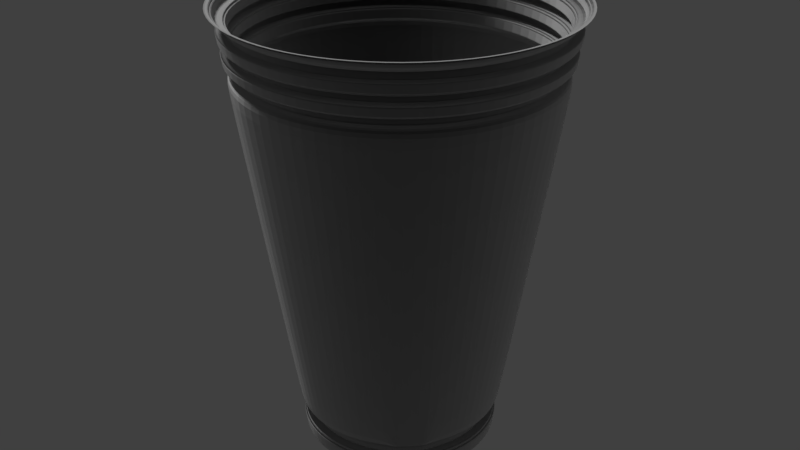 # Source: roskins.blend  (saved by Blender 2.78.0; exported with 4.5.12 LTS)
import bpy
from mathutils import Matrix  # noqa: F401  (used for matrix-valued properties, if any)

bpy.ops.wm.read_factory_settings(use_empty=True)
scene = bpy.context.scene
scene.name = 'Scene'

# ---- collections
col_collection_1 = bpy.data.collections.new('Collection 1'); scene.collection.children.link(col_collection_1)

# ---- materials (node trees are filled in below, after node groups)
mat_test = bpy.data.materials.new('Test')
mat_test.alpha_threshold = 0.0
mat_test.diffuse_color = (1.0, 1.0, 1.0, 1.0)
mat_test.roughness = 0.5

# ---- material node trees
mat_test.use_nodes = True; mat_test.node_tree.nodes.clear()
_N = mat_test.node_tree.nodes; _L = mat_test.node_tree.links
n0 = _N.new('ShaderNodeOutputMaterial'); n0.name = 'Material Output'; n0.location = (300, 300)
n1 = _N.new('ShaderNodeBsdfSheen'); n1.name = 'Velvet BSDF'; n1.location = (10, 300)
n1.distribution = 'ASHIKHMIN'
n1.inputs[1].default_value = 1.0
_L.new(n1.outputs[0], n0.inputs[0])
n0.is_active_output = True

# ---- world
world_world = bpy.data.worlds.new('World'); scene.world = world_world
world_world.color = (0.05088, 0.05088, 0.05088)
world_world.use_sun_shadow = False
world_world.sun_shadow_jitter_overblur = 0.0
world_world.cycles.sampling_method = 'MANUAL'

# ---- lights
light_sun = bpy.data.lights.new('Sun', 'SUN')
light_sun.transmission_factor = 0.0
light_sun.angle = 0.1993
light_sun.energy = 1.0
light_sun.shadow_buffer_clip_start = 0.5
light_sun.shadow_soft_size = 0.1
light_sun.shadow_cascade_max_distance = 1000.0

# ---- meshes
me_cylinder_003 = bpy.data.meshes.new('Cylinder.003')
me_cylinder_003.from_pydata([(2.404e-08, 0.5862, -1.0), (0.0, 1.0, 1.638), (0.1812, 0.5576, -1.0), (0.309, 0.9511, 1.638), (0.3446, 0.4743, -1.0), (0.5878, 0.809, 1.638), (0.4743, 0.3446, -1.0), (0.809, 0.5878, 1.638), (0.5576, 0.1812, -1.0), (0.9511, 0.309, 1.638), (0.5862, 9.522e-08, -1.0), (1.0, -4.371e-08, 1.638), (0.5576, -0.1812, -1.0), (0.9511, -0.309, 1.638), (0.4743, -0.3446, -1.0), (0.809, -0.5878, 1.638), (0.3446, -0.4743, -1.0), (0.5878, -0.809, 1.638), (0.1812, -0.5576, -1.0), (0.309, -0.9511, 1.638), (-1.67e-07, -0.5862, -1.0), (-3.258e-07, -1.0, 1.638), (-0.1812, -0.5576, -1.0), (-0.309, -0.9511, 1.638), (-0.3446, -0.4743, -1.0), (-0.5878, -0.809, 1.638), (-0.4743, -0.3446, -1.0), (-0.809, -0.5878, 1.638), (-0.5576, -0.1812, -1.0), (-0.9511, -0.309, 1.638), (-0.5862, 6.869e-07, -1.0), (-1.0, 9.656e-07, 1.638), (-0.5576, 0.1812, -1.0), (-0.9511, 0.309, 1.638), (-0.4743, 0.3446, -1.0), (-0.809, 0.5878, 1.638), (-0.3446, 0.4743, -1.0), (-0.5878, 0.809, 1.638), (-0.1812, 0.5576, -1.0), (-0.309, 0.9511, 1.638), (2.315e-08, 0.6016, -0.9022), (0.1859, 0.5722, -0.9022), (0.3536, 0.4867, -0.9022), (0.4867, 0.3536, -0.9022), (0.5722, 0.1859, -0.9022), (0.6016, 9.006e-08, -0.9022), (0.5722, -0.1859, -0.9022), (0.4867, -0.3536, -0.9022), (0.3536, -0.4867, -0.9022), (0.1859, -0.5722, -0.9022), (-1.729e-07, -0.6016, -0.9022), (-0.1859, -0.5722, -0.9022), (-0.3536, -0.4867, -0.9022), (-0.4867, -0.3536, -0.9022), (-0.5722, -0.1859, -0.9022), (-0.6016, 6.973e-07, -0.9022), (-0.5722, 0.1859, -0.9022), (-0.4867, 0.3536, -0.9022), (-0.3536, 0.4867, -0.9022), (-0.1859, 0.5722, -0.9022), (0.1813, 0.5581, -0.9964), (0.3449, 0.4747, -0.9964), (0.4747, 0.3449, -0.9964), (0.5581, 0.1813, -0.9964), (0.5868, 9.502e-08, -0.9964), (0.5581, -0.1813, -0.9964), (0.4747, -0.3449, -0.9964), (0.3449, -0.4747, -0.9964), (0.1813, -0.5581, -0.9964), (-1.672e-07, -0.5868, -0.9964), (-0.1813, -0.5581, -0.9964), (-0.3449, -0.4747, -0.9964), (-0.4747, -0.3449, -0.9964), (-0.5581, -0.1813, -0.9964), (-0.5868, 6.873e-07, -0.9964), (-0.5581, 0.1813, -0.9964), (-0.4747, 0.3449, -0.9964), (-0.3449, 0.4747, -0.9964), (-0.1813, 0.5581, -0.9964), (2.401e-08, 0.5868, -0.9964), (3.297e-09, 0.9433, 1.276), (0.2915, 0.8971, 1.276), (0.5544, 0.7631, 1.276), (0.7631, 0.5544, 1.276), (0.8971, 0.2915, 1.276), (0.9433, -2.466e-08, 1.276), (0.8971, -0.2915, 1.276), (0.7631, -0.5544, 1.276), (0.5544, -0.7631, 1.276), (0.2915, -0.8971, 1.276), (-3.041e-07, -0.9433, 1.276), (-0.2915, -0.8971, 1.276), (-0.5544, -0.7631, 1.276), (-0.7631, -0.5544, 1.276), (-0.8971, -0.2915, 1.276), (-0.9433, 9.274e-07, 1.276), (-0.8971, 0.2915, 1.276), (-0.7631, 0.5544, 1.276), (-0.5544, 0.7631, 1.276), (-0.2915, 0.8971, 1.276), (2.686e-09, 0.9538, 1.343), (2.136e-09, 0.9632, 1.403), (1.587e-09, 0.9727, 1.464), (1.038e-09, 0.9821, 1.524), (4.882e-10, 0.9916, 1.584), (0.3064, 0.9431, 1.584), (0.3035, 0.9341, 1.524), (0.3006, 0.9251, 1.464), (0.2977, 0.9161, 1.403), (0.2947, 0.9071, 1.343), (0.5828, 0.8022, 1.584), (0.5773, 0.7946, 1.524), (0.5717, 0.7869, 1.464), (0.5662, 0.7793, 1.403), (0.5606, 0.7716, 1.343), (0.8022, 0.5828, 1.584), (0.7946, 0.5773, 1.524), (0.7869, 0.5717, 1.464), (0.7793, 0.5662, 1.403), (0.7716, 0.5606, 1.343), (0.9431, 0.3064, 1.584), (0.9341, 0.3035, 1.524), (0.9251, 0.3006, 1.464), (0.9161, 0.2977, 1.403), (0.9071, 0.2947, 1.343), (0.9916, -4.089e-08, 1.584), (0.9821, -3.772e-08, 1.524), (0.9727, -3.454e-08, 1.464), (0.9632, -3.137e-08, 1.403), (0.9538, -2.819e-08, 1.343), (0.9431, -0.3064, 1.584), (0.9341, -0.3035, 1.524), (0.9251, -0.3006, 1.464), (0.9161, -0.2977, 1.403), (0.9071, -0.2947, 1.343), (0.8022, -0.5828, 1.584), (0.7946, -0.5773, 1.524), (0.7869, -0.5717, 1.464), (0.7793, -0.5662, 1.403), (0.7716, -0.5606, 1.343), (0.5828, -0.8022, 1.584), (0.5773, -0.7946, 1.524), (0.5717, -0.7869, 1.464), (0.5662, -0.7793, 1.403), (0.5606, -0.7716, 1.343), (0.3064, -0.9431, 1.584), (0.3035, -0.9341, 1.524), (0.3006, -0.9251, 1.464), (0.2977, -0.9161, 1.403), (0.2947, -0.9071, 1.343), (-3.226e-07, -0.9916, 1.584), (-3.19e-07, -0.9821, 1.524), (-3.154e-07, -0.9727, 1.464), (-3.117e-07, -0.9632, 1.403), (-3.081e-07, -0.9538, 1.343), (-0.3064, -0.9431, 1.584), (-0.3035, -0.9341, 1.524), (-0.3006, -0.9251, 1.464), (-0.2977, -0.9161, 1.403), (-0.2947, -0.9071, 1.343), (-0.5828, -0.8022, 1.584), (-0.5773, -0.7946, 1.524), (-0.5717, -0.7869, 1.464), (-0.5662, -0.7793, 1.403), (-0.5606, -0.7716, 1.343), (-0.8022, -0.5828, 1.584), (-0.7946, -0.5773, 1.524), (-0.7869, -0.5717, 1.464), (-0.7793, -0.5662, 1.403), (-0.7716, -0.5606, 1.343), (-0.9431, -0.3064, 1.584), (-0.9341, -0.3035, 1.524), (-0.9251, -0.3006, 1.464), (-0.9161, -0.2977, 1.403), (-0.9071, -0.2947, 1.343), (-0.9916, 9.599e-07, 1.584), (-0.9821, 9.536e-07, 1.524), (-0.9727, 9.472e-07, 1.464), (-0.9632, 9.408e-07, 1.403), (-0.9538, 9.345e-07, 1.343), (-0.9431, 0.3064, 1.584), (-0.9341, 0.3035, 1.524), (-0.9251, 0.3006, 1.464), (-0.9161, 0.2977, 1.403), (-0.9071, 0.2947, 1.343), (-0.8022, 0.5828, 1.584), (-0.7946, 0.5773, 1.524), (-0.7869, 0.5717, 1.464), (-0.7793, 0.5662, 1.403), (-0.7716, 0.5606, 1.343), (-0.5828, 0.8022, 1.584), (-0.5773, 0.7946, 1.524), (-0.5717, 0.7869, 1.464), (-0.5662, 0.7793, 1.403), (-0.5606, 0.7716, 1.343), (-0.3064, 0.9431, 1.584), (-0.3035, 0.9341, 1.524), (-0.3006, 0.9251, 1.464), (-0.2977, 0.9161, 1.403), (-0.2947, 0.9071, 1.343), (0.2777, 0.8546, 1.348), (0.2746, 0.8452, 1.285), (0.5282, 0.7269, 1.348), (0.5223, 0.7189, 1.285), (0.7269, 0.5282, 1.348), (0.7189, 0.5223, 1.285), (0.8546, 0.2777, 1.348), (0.8452, 0.2746, 1.285), (0.8985, -9.588e-09, 1.348), (0.8886, -6.264e-09, 1.285), (0.8546, -0.2777, 1.348), (0.8452, -0.2746, 1.285), (0.7269, -0.5282, 1.348), (0.7189, -0.5223, 1.285), (0.5282, -0.7269, 1.348), (0.5223, -0.7189, 1.285), (0.2777, -0.8546, 1.348), (0.2746, -0.8452, 1.285), (-2.833e-07, -0.8985, 1.348), (-2.795e-07, -0.8886, 1.285), (-0.2777, -0.8546, 1.348), (-0.2746, -0.8452, 1.285), (-0.5282, -0.7269, 1.348), (-0.5223, -0.7189, 1.285), (-0.7269, -0.5282, 1.348), (-0.7189, -0.5223, 1.285), (-0.8546, -0.2777, 1.348), (-0.8452, -0.2746, 1.285), (-0.8985, 8.973e-07, 1.348), (-0.8886, 8.907e-07, 1.285), (-0.8546, 0.2777, 1.348), (-0.8452, 0.2746, 1.285), (-0.7269, 0.5282, 1.348), (-0.7189, 0.5223, 1.285), (-0.5282, 0.7269, 1.348), (-0.5223, 0.7189, 1.285), (-0.2777, 0.8546, 1.348), (-0.2746, 0.8452, 1.285), (1.007e-08, 0.8886, 1.285), (9.492e-09, 0.8985, 1.348), (8.974e-09, 0.9075, 1.405), (8.456e-09, 0.9164, 1.462), (7.939e-09, 0.9253, 1.519), (7.421e-09, 0.9342, 1.575), (0.2887, 0.8885, 1.575), (0.2859, 0.88, 1.519), (0.2832, 0.8715, 1.462), (0.2804, 0.863, 1.405), (0.5491, 0.7558, 1.575), (0.5439, 0.7486, 1.519), (0.5386, 0.7414, 1.462), (0.5334, 0.7341, 1.405), (0.7558, 0.5491, 1.575), (0.7486, 0.5439, 1.519), (0.7414, 0.5386, 1.462), (0.7341, 0.5334, 1.405), (0.8885, 0.2887, 1.575), (0.88, 0.2859, 1.519), (0.8715, 0.2832, 1.462), (0.863, 0.2804, 1.405), (0.9342, -2.155e-08, 1.575), (0.9253, -1.856e-08, 1.519), (0.9164, -1.557e-08, 1.462), (0.9075, -1.258e-08, 1.405), (0.8885, -0.2887, 1.575), (0.88, -0.2859, 1.519), (0.8715, -0.2832, 1.462), (0.863, -0.2804, 1.405), (0.7558, -0.5491, 1.575), (0.7486, -0.5439, 1.519), (0.7414, -0.5386, 1.462), (0.7341, -0.5334, 1.405), (0.5491, -0.7558, 1.575), (0.5439, -0.7486, 1.519), (0.5386, -0.7414, 1.462), (0.5334, -0.7341, 1.405), (0.2887, -0.8885, 1.575), (0.2859, -0.88, 1.519), (0.2832, -0.8715, 1.462), (0.2804, -0.863, 1.405), (-2.97e-07, -0.9342, 1.575), (-2.936e-07, -0.9253, 1.519), (-2.901e-07, -0.9164, 1.462), (-2.867e-07, -0.9075, 1.405), (-0.2887, -0.8885, 1.575), (-0.2859, -0.88, 1.519), (-0.2832, -0.8715, 1.462), (-0.2804, -0.863, 1.405), (-0.5491, -0.7558, 1.575), (-0.5439, -0.7486, 1.519), (-0.5386, -0.7414, 1.462), (-0.5334, -0.7341, 1.405), (-0.7558, -0.5491, 1.575), (-0.7486, -0.5439, 1.519), (-0.7414, -0.5386, 1.462), (-0.7341, -0.5334, 1.405), (-0.8885, -0.2887, 1.575), (-0.88, -0.2859, 1.519), (-0.8715, -0.2832, 1.462), (-0.863, -0.2804, 1.405), (-0.9342, 9.213e-07, 1.575), (-0.9253, 9.153e-07, 1.519), (-0.9164, 9.093e-07, 1.462), (-0.9075, 9.033e-07, 1.405), (-0.8885, 0.2887, 1.575), (-0.88, 0.2859, 1.519), (-0.8715, 0.2832, 1.462), (-0.863, 0.2804, 1.405), (-0.7558, 0.5491, 1.575), (-0.7486, 0.5439, 1.519), (-0.7413, 0.5386, 1.462), (-0.7341, 0.5334, 1.405), (-0.5491, 0.7558, 1.575), (-0.5439, 0.7486, 1.519), (-0.5386, 0.7414, 1.462), (-0.5334, 0.7341, 1.405), (-0.2887, 0.8885, 1.575), (-0.2859, 0.88, 1.519), (-0.2832, 0.8715, 1.462), (-0.2804, 0.863, 1.405), (0.164, -0.4927, -0.8936), (0.005774, -0.5178, -0.8936), (-0.1524, -0.4927, -0.8936), (-0.2952, -0.42, -0.8936), (-0.4084, -0.3067, -0.8936), (-0.4812, -0.164, -0.8936), (-0.5062, -0.005773, -0.8936), (-0.4812, 0.1524, -0.8936), (-0.4084, 0.2952, -0.8936), (-0.2952, 0.4084, -0.8936), (0.005774, 0.5062, -0.8936), (-0.1524, 0.4812, -0.8936), (0.42, -0.3067, -0.8936), (0.42, -0.3067, -0.8936), (0.4324, -0.3157, -0.7959), (0.4324, -0.3157, -0.7959), (0.5013, -0.3642, -0.7873), (0.3642, -0.5013, -0.7873), (0.3536, -0.4867, -0.9022), (0.4867, -0.3536, -0.9022), (0.2859, 0.88, 1.161), (0.1915, 0.5893, -0.7873), (0.5439, 0.7485, 1.161), (0.3642, 0.5013, -0.7873), (0.7485, 0.5439, 1.161), (0.5013, 0.3642, -0.7873), (0.88, 0.2859, 1.161), (0.5893, 0.1915, -0.7873), (0.9253, -1.861e-08, 1.161), (0.6196, 8.401e-08, -0.7873), (0.88, -0.2859, 1.161), (0.5893, -0.1915, -0.7873), (0.7485, -0.5439, 1.161), (0.5013, -0.3642, -0.7873), (0.5439, -0.7485, 1.161), (0.3642, -0.5013, -0.7873), (0.2859, -0.88, 1.161), (0.1915, -0.5893, -0.7873), (-2.971e-07, -0.9253, 1.161), (-1.798e-07, -0.6196, -0.7873), (-0.2859, -0.88, 1.161), (-0.1915, -0.5893, -0.7873), (-0.5439, -0.7485, 1.161), (-0.3642, -0.5013, -0.7873), (-0.7485, -0.5439, 1.161), (-0.5013, -0.3642, -0.7873), (-0.88, -0.2859, 1.161), (-0.5893, -0.1915, -0.7873), (-0.9253, 9.153e-07, 1.161), (-0.6196, 7.094e-07, -0.7873), (-0.88, 0.2859, 1.161), (-0.5893, 0.1915, -0.7873), (-0.7485, 0.5439, 1.161), (-0.5013, 0.3642, -0.7873), (-0.5439, 0.7485, 1.161), (-0.3642, 0.5013, -0.7873), (-0.2859, 0.88, 1.161), (-0.1915, 0.5893, -0.7873), (2.211e-08, 0.6196, -0.7873), (4.344e-09, 0.9253, 1.161), (0.3067, -0.42, -0.8936), (0.4927, -0.164, -0.8936), (0.5178, -0.005774, -0.8936), (0.4927, 0.1524, -0.8936), (0.42, 0.2952, -0.8936), (0.3067, 0.4084, -0.8936), (0.164, 0.4812, -0.8936), (0.3157, -0.4324, -0.7959), (0.3157, -0.4324, -0.7959), (0.3067, -0.42, -0.8936), (0.1687, 0.4958, -0.7959), (0.005774, 0.5216, -0.7959), (0.3157, 0.4208, -0.7959), (0.4324, 0.3042, -0.7959), (0.5073, 0.1572, -0.7959), (0.5331, -0.005774, -0.7959), (0.5073, -0.1687, -0.7959), (0.1687, -0.5073, -0.7959), (0.005774, -0.5331, -0.7959), (-0.1572, -0.5073, -0.7959), (-0.3042, -0.4324, -0.7959), (-0.4208, -0.3157, -0.7959), (-0.4958, -0.1687, -0.7959), (-0.5216, -0.005773, -0.7959), (-0.4958, 0.1572, -0.7959), (-0.4208, 0.3042, -0.7959), (-0.3042, 0.4208, -0.7959), (-0.1572, 0.4958, -0.7959), (0.5659, -0.003588, -0.7926), (0.5495, -0.003588, -0.8969), (0.1773, 0.5312, -0.7926), (0.1723, 0.5156, -0.8969), (-0.1702, 0.5312, -0.7926), (-0.3269, 0.4513, -0.7926), (-0.5312, 0.1702, -0.7926), (-0.5587, -0.003587, -0.7926), (-0.4513, -0.3341, -0.7926), (-0.3269, -0.4585, -0.7926), (0.003588, -0.5659, -0.7926), (0.1773, -0.5383, -0.7926), (0.5383, -0.1773, -0.7926), (0.4585, 0.3269, -0.7926), (0.3341, 0.4513, -0.7926), (0.4585, -0.3341, -0.7926), (0.4452, -0.3245, -0.8969), (0.3341, -0.4585, -0.7926), (0.3245, -0.4452, -0.8969), (0.003588, 0.5423, -0.8969), (0.4452, 0.3173, -0.8969), (0.5228, 0.1651, -0.8969), (0.5228, -0.1723, -0.8969), (0.4452, -0.3245, -0.8969), (0.003588, -0.5495, -0.8969), (-0.1651, -0.5228, -0.8969), (-0.4381, -0.3245, -0.8969), (-0.5156, -0.1723, -0.8969), (-0.5156, 0.1651, -0.8969), (-0.4381, 0.3173, -0.8969), (-0.1651, 0.5156, -0.8969), (0.5383, 0.1702, -0.7926), (0.003588, 0.5587, -0.7926), (-0.4513, 0.3269, -0.7926), (-0.5312, -0.1773, -0.7926), (-0.1702, -0.5383, -0.7926), (0.3341, -0.4585, -0.7926), (0.3245, -0.4452, -0.8969), (0.3245, 0.4381, -0.8969), (0.1723, -0.5228, -0.8969), (-0.3173, -0.4452, -0.8969), (-0.5423, -0.003587, -0.8969), (-0.3173, 0.4381, -0.8969), (0.4585, -0.3341, -0.7926), (0.54, -0.1778, -0.7925), (0.5812, -0.1892, -0.7882), (0.3351, -0.4599, -0.7925), (0.3594, -0.4944, -0.7882), (-0.3582, 0.4933, -0.7882), (-0.3281, 0.453, -0.7925), (-0.1881, 0.58, -0.7882), (-0.1709, 0.5331, -0.7925), (0.1892, -0.5812, -0.7882), (0.1778, -0.54, -0.7925), (0.0005727, -0.611, -0.7882), (0.003468, -0.5676, -0.7925), (0.003469, 0.5607, -0.7925), (0.0005729, 0.6099, -0.7882), (0.1892, 0.58, -0.7882), (0.1778, 0.5331, -0.7925), (0.4971, -0.3612, -0.7878), (0.4573, -0.3332, -0.7928), (0.3612, -0.4971, -0.7878), (0.3332, -0.4573, -0.7928), (-0.4933, -0.3594, -0.7882), (-0.453, -0.3351, -0.7925), (-0.58, -0.1892, -0.7882), (-0.5331, -0.1778, -0.7925), (0.5812, 0.1881, -0.7882), (0.54, 0.1709, -0.7925), (0.611, -0.0005728, -0.7882), (0.5676, -0.003469, -0.7925), (-0.5607, -0.003468, -0.7925), (-0.6099, -0.0005722, -0.7882), (0.3351, 0.453, -0.7925), (0.3594, 0.4933, -0.7882), (-0.1709, -0.54, -0.7925), (-0.1881, -0.5812, -0.7882), (0.4599, -0.3351, -0.7925), (0.4944, -0.3594, -0.7882), (-0.5331, 0.1709, -0.7925), (-0.58, 0.1881, -0.7882), (0.4599, 0.3281, -0.7925), (0.4944, 0.3582, -0.7882), (-0.3281, -0.4599, -0.7925), (-0.3582, -0.4944, -0.7882), (-0.453, 0.3281, -0.7925), (-0.4933, 0.3582, -0.7882), (-0.1841, -0.5678, -0.9017), (-0.167, -0.5272, -0.8973), (-0.3504, -0.483, -0.9017), (-0.3206, -0.449, -0.8973), (-0.4824, -0.351, -0.9017), (-0.4425, -0.3271, -0.8973), (0.003264, 0.5477, -0.8973), (0.0003184, 0.5963, -0.9017), (-0.5963, -0.0003177, -0.9017), (-0.5477, -0.003263, -0.8973), (-0.5671, -0.1847, -0.9017), (-0.5207, -0.1735, -0.8973), (0.351, 0.4824, -0.9017), (0.3271, 0.4425, -0.8973), (0.1847, 0.5671, -0.9017), (0.1735, 0.5207, -0.8973), (0.0003182, -0.597, -0.9017), (0.003264, -0.5542, -0.8973), (0.4456, -0.3247, -0.8969), (0.4864, -0.3534, -0.9021), (0.3534, -0.4864, -0.9021), (0.3247, -0.4456, -0.8969), (0.1847, -0.5678, -0.9017), (0.1735, -0.5272, -0.8973), (0.3271, -0.449, -0.8973), (0.351, -0.483, -0.9017), (0.449, -0.3271, -0.8973), (0.483, -0.351, -0.9017), (0.5272, -0.1735, -0.8973), (0.5678, -0.1847, -0.9017), (-0.167, 0.5207, -0.8973), (-0.1841, 0.5671, -0.9017), (0.5542, -0.003264, -0.8973), (0.597, -0.0003183, -0.9017), (-0.3206, 0.4425, -0.8973), (-0.3504, 0.4824, -0.9017), (0.5272, 0.167, -0.8973), (0.5678, 0.1841, -0.9017), (-0.4425, 0.3206, -0.8973), (-0.4824, 0.3504, -0.9017), (0.449, 0.3206, -0.8973), (0.483, 0.3504, -0.9017), (-0.5207, 0.167, -0.8973), (-0.5671, 0.1841, -0.9017), (2.623e-09, 0.9549, 1.35), (2.199e-09, 0.9622, 1.396), (0.2973, 0.9151, 1.396), (0.2951, 0.9081, 1.35), (0.5655, 0.7784, 1.396), (0.5613, 0.7725, 1.35), (0.7784, 0.5655, 1.396), (0.7725, 0.5613, 1.35), (0.9151, 0.2973, 1.396), (0.9081, 0.2951, 1.35), (0.9622, -3.101e-08, 1.396), (0.9549, -2.855e-08, 1.35), (0.9151, -0.2973, 1.396), (0.9081, -0.2951, 1.35), (0.7784, -0.5655, 1.396), (0.7725, -0.5613, 1.35), (0.5655, -0.7784, 1.396), (0.5613, -0.7725, 1.35), (0.2973, -0.9151, 1.396), (0.2951, -0.9081, 1.35), (-3.113e-07, -0.9622, 1.396), (-3.085e-07, -0.9549, 1.35), (-0.2973, -0.9151, 1.396), (-0.2951, -0.9081, 1.35), (-0.5655, -0.7784, 1.396), (-0.5613, -0.7725, 1.35), (-0.7784, -0.5655, 1.396), (-0.7725, -0.5613, 1.35), (-0.9151, -0.2973, 1.396), (-0.9081, -0.2951, 1.35), (-0.9622, 9.401e-07, 1.396), (-0.9549, 9.352e-07, 1.35), (-0.9151, 0.2973, 1.396), (-0.9081, 0.2951, 1.35), (-0.7784, 0.5655, 1.396), (-0.7725, 0.5613, 1.35), (-0.5655, 0.7784, 1.396), (-0.5612, 0.7725, 1.35), (-0.2973, 0.9151, 1.396), (-0.2951, 0.9081, 1.35), (-0.3008, 0.9259, 1.469), (-0.3032, 0.9333, 1.518), (-0.5768, 0.7939, 1.518), (-0.5722, 0.7876, 1.469), (-0.7876, 0.5722, 1.469), (-0.7939, 0.5768, 1.518), (-0.9259, 0.3008, 1.469), (-0.9333, 0.3032, 1.518), (-0.9813, 9.53e-07, 1.518), (-0.9736, 9.478e-07, 1.469), (-0.9259, -0.3008, 1.469), (-0.9333, -0.3032, 1.518), (-0.7876, -0.5722, 1.469), (-0.7939, -0.5768, 1.518), (-0.5768, -0.7939, 1.518), (-0.5722, -0.7876, 1.469), (-0.3008, -0.9259, 1.469), (-0.3032, -0.9333, 1.518), (-3.157e-07, -0.9736, 1.469), (-3.187e-07, -0.9813, 1.518), (0.3032, -0.9333, 1.518), (0.3008, -0.9259, 1.469), (0.5722, -0.7876, 1.469), (0.5768, -0.7939, 1.518), (0.7876, -0.5722, 1.469), (0.7939, -0.5768, 1.518), (0.9333, -0.3032, 1.518), (0.9259, -0.3008, 1.469), (0.9736, -3.483e-08, 1.469), (0.9813, -3.743e-08, 1.518), (0.9259, 0.3008, 1.469), (0.9333, 0.3032, 1.518), (0.7939, 0.5768, 1.518), (0.7876, 0.5722, 1.469), (0.5722, 0.7876, 1.469), (0.5768, 0.7939, 1.518), (0.3008, 0.9259, 1.469), (0.3032, 0.9333, 1.518), (1.088e-09, 0.9813, 1.518), (1.537e-09, 0.9736, 1.469), (-0.3183, 0.9798, 1.638), (-0.6055, 0.8334, 1.638), (-0.8334, 0.6055, 1.638), (-0.9798, 0.3183, 1.638), (-1.03, 9.857e-07, 1.638), (-0.9798, -0.3183, 1.638), (-0.8334, -0.6055, 1.638), (-0.6055, -0.8334, 1.638), (-0.3183, -0.9798, 1.638), (-3.38e-07, -1.03, 1.638), (0.3183, -0.9798, 1.638), (0.6055, -0.8334, 1.638), (0.8334, -0.6055, 1.638), (0.9798, -0.3183, 1.638), (1.03, -5.412e-08, 1.638), (0.9798, 0.3183, 1.638), (0.8334, 0.6055, 1.638), (0.6055, 0.8334, 1.638), (0.3183, 0.9798, 1.638), (-2.339e-09, 1.03, 1.638), (-0.2861, 0.8805, 1.522), (-0.2885, 0.8879, 1.572), (-0.5488, 0.7553, 1.572), (-0.5442, 0.749, 1.522), (-0.749, 0.5442, 1.522), (-0.7553, 0.5488, 1.572), (-0.8805, 0.2861, 1.522), (-0.8879, 0.2885, 1.572), (-0.9336, 9.209e-07, 1.572), (-0.9258, 9.157e-07, 1.522), (-0.8805, -0.2861, 1.522), (-0.8879, -0.2885, 1.572), (-0.749, -0.5442, 1.522), (-0.7553, -0.5488, 1.572), (-0.5488, -0.7553, 1.572), (-0.5442, -0.749, 1.522), (-0.2861, -0.8805, 1.522), (-0.2885, -0.8879, 1.572), (-2.938e-07, -0.9258, 1.522), (-2.968e-07, -0.9336, 1.572), (0.2885, -0.8879, 1.572), (0.2861, -0.8805, 1.522), (0.5442, -0.749, 1.522), (0.5488, -0.7553, 1.572), (0.749, -0.5442, 1.522), (0.7553, -0.5488, 1.572), (0.8879, -0.2885, 1.572), (0.8805, -0.2861, 1.522), (0.9258, -1.875e-08, 1.522), (0.9336, -2.136e-08, 1.572), (0.8805, 0.2861, 1.522), (0.8879, 0.2885, 1.572), (0.7553, 0.5488, 1.572), (0.749, 0.5442, 1.522), (0.5442, 0.749, 1.522), (0.5488, 0.7553, 1.572), (0.2861, 0.8805, 1.522), (0.2885, 0.8879, 1.572), (7.455e-09, 0.9336, 1.572), (7.905e-09, 0.9258, 1.522), (8.941e-09, 0.908, 1.409), (8.49e-09, 0.9158, 1.458), (0.283, 0.871, 1.458), (0.2806, 0.8636, 1.409), (0.5383, 0.7409, 1.458), (0.5337, 0.7346, 1.409), (0.7409, 0.5383, 1.458), (0.7346, 0.5337, 1.409), (0.871, 0.283, 1.458), (0.8636, 0.2806, 1.409), (0.9158, -1.538e-08, 1.458), (0.908, -1.277e-08, 1.409), (0.871, -0.283, 1.458), (0.8636, -0.2806, 1.409), (0.7409, -0.5383, 1.458), (0.7346, -0.5337, 1.409), (0.5383, -0.7409, 1.458), (0.5337, -0.7346, 1.409), (0.283, -0.871, 1.458), (0.2806, -0.8636, 1.409), (-2.899e-07, -0.9158, 1.458), (-2.869e-07, -0.908, 1.409), (-0.283, -0.871, 1.458), (-0.2806, -0.8636, 1.409), (-0.5383, -0.7409, 1.458), (-0.5337, -0.7346, 1.409), (-0.7409, -0.5383, 1.458), (-0.7346, -0.5337, 1.409), (-0.871, -0.283, 1.458), (-0.8636, -0.2806, 1.409), (-0.9158, 9.089e-07, 1.458), (-0.908, 9.037e-07, 1.409), (-0.871, 0.283, 1.458), (-0.8636, 0.2806, 1.409), (-0.7409, 0.5383, 1.458), (-0.7346, 0.5337, 1.409), (-0.5383, 0.7409, 1.458), (-0.5337, 0.7346, 1.409), (-0.283, 0.871, 1.458), (-0.2806, 0.8636, 1.409), (0.2773, 0.8536, 1.341), (0.2749, 0.8462, 1.292), (0.5275, 0.7261, 1.341), (0.523, 0.7198, 1.292), (0.7261, 0.5275, 1.341), (0.7198, 0.523, 1.292), (0.8536, 0.2773, 1.341), (0.8462, 0.2749, 1.292), (0.8975, -9.229e-09, 1.341), (0.8897, -6.623e-09, 1.292), (0.8536, -0.2773, 1.341), (0.8462, -0.2749, 1.292), (0.7261, -0.5275, 1.341), (0.7198, -0.523, 1.292), (0.5275, -0.7261, 1.341), (0.523, -0.7198, 1.292), (0.2773, -0.8536, 1.341), (0.2749, -0.8462, 1.292), (-2.829e-07, -0.8975, 1.341), (-2.799e-07, -0.8897, 1.292), (-0.2773, -0.8535, 1.341), (-0.2749, -0.8462, 1.292), (-0.5275, -0.7261, 1.341), (-0.523, -0.7198, 1.292), (-0.7261, -0.5275, 1.341), (-0.7198, -0.523, 1.292), (-0.8536, -0.2773, 1.341), (-0.8462, -0.2749, 1.292), (-0.8975, 8.966e-07, 1.341), (-0.8897, 8.914e-07, 1.292), (-0.8535, 0.2773, 1.341), (-0.8462, 0.2749, 1.292), (-0.7261, 0.5275, 1.341), (-0.7198, 0.523, 1.292), (-0.5275, 0.7261, 1.341), (-0.523, 0.7198, 1.292), (-0.2773, 0.8536, 1.341), (-0.2749, 0.8462, 1.292), (1e-08, 0.8897, 1.292), (9.554e-09, 0.8975, 1.341), (0.0001423, 0.5787, -0.9791), (0.0001423, 0.9872, 1.625), (0.179, 0.5503, -0.9791), (0.3052, 0.9389, 1.625), (0.3404, 0.4681, -0.9791), (0.5805, 0.7986, 1.625), (0.4684, 0.3401, -0.9791), (0.7989, 0.5802, 1.625), (0.5506, 0.1787, -0.9791), (0.9391, 0.305, 1.625), (0.579, -0.0001422, -0.9791), (0.9875, -0.0001423, 1.625), (0.5506, -0.179, -0.9791), (0.9391, -0.3052, 1.625), (0.4684, -0.3404, -0.9791), (0.7989, -0.5805, 1.625), (0.3404, -0.4684, -0.9791), (0.5805, -0.7989, 1.625), (0.179, -0.5506, -0.9791), (0.3052, -0.9391, 1.625), (0.0001421, -0.579, -0.9791), (0.000142, -0.9875, 1.625), (-0.1787, -0.5506, -0.9791), (-0.305, -0.9391, 1.625), (-0.3401, -0.4684, -0.9791), (-0.5802, -0.7989, 1.625), (-0.4681, -0.3404, -0.9791), (-0.7986, -0.5805, 1.625), (-0.5503, -0.179, -0.9791), (-0.9389, -0.3052, 1.625), (-0.5787, -0.0001416, -0.9791), (-0.9872, -0.0001414, 1.625), (-0.5503, 0.1787, -0.9791), (-0.9389, 0.305, 1.625), (-0.4681, 0.3401, -0.9791), (-0.7986, 0.5802, 1.625), (-0.3401, 0.4681, -0.9791), (-0.5802, 0.7986, 1.625), (-0.1787, 0.5503, -0.9791), (-0.305, 0.9389, 1.625), (0.0001423, 0.5938, -0.8825), (0.1837, 0.5648, -0.8825), (0.3493, 0.4804, -0.8825), (0.4807, 0.349, -0.8825), (0.565, 0.1834, -0.8825), (0.5941, -0.0001422, -0.8825), (0.565, -0.1837, -0.8825), (0.4807, -0.3493, -0.8825), (0.3493, -0.4807, -0.8825), (0.1837, -0.565, -0.8825), (0.0001421, -0.5941, -0.8825), (-0.1834, -0.565, -0.8825), (-0.349, -0.4807, -0.8825), (-0.4804, -0.3493, -0.8825), (-0.5648, -0.1837, -0.8825), (-0.5938, -0.0001416, -0.8825), (-0.5648, 0.1834, -0.8825), (-0.4804, 0.349, -0.8825), (-0.349, 0.4804, -0.8825), (-0.1834, 0.5648, -0.8825), (0.1792, 0.5509, -0.9755), (0.3407, 0.4686, -0.9755), (0.4689, 0.3404, -0.9755), (0.5512, 0.1789, -0.9755), (0.5795, -0.0001422, -0.9755), (0.5512, -0.1792, -0.9755), (0.4689, -0.3407, -0.9755), (0.3407, -0.4689, -0.9755), (0.1792, -0.5512, -0.9755), (0.0001421, -0.5795, -0.9755), (-0.1789, -0.5512, -0.9755), (-0.3404, -0.4689, -0.9755), (-0.4686, -0.3407, -0.9755), (-0.5509, -0.1792, -0.9755), (-0.5792, -0.0001416, -0.9755), (-0.5509, 0.1789, -0.9755), (-0.4686, 0.3404, -0.9755), (-0.3404, 0.4686, -0.9755), (-0.1789, 0.5509, -0.9755), (0.0001423, 0.5792, -0.9755), (0.0001423, 0.9312, 1.268), (0.2879, 0.8856, 1.268), (0.5476, 0.7533, 1.268), (0.7536, 0.5473, 1.268), (0.8859, 0.2876, 1.268), (0.9315, -0.0001423, 1.268), (0.8859, -0.2879, 1.268), (0.7536, -0.5476, 1.268), (0.5476, -0.7536, 1.268), (0.2879, -0.8859, 1.268), (0.000142, -0.9315, 1.268), (-0.2876, -0.8859, 1.268), (-0.5473, -0.7536, 1.268), (-0.7533, -0.5476, 1.268), (-0.8856, -0.2879, 1.268), (-0.9312, -0.0001414, 1.268), (-0.8856, 0.2876, 1.268), (-0.7533, 0.5473, 1.268), (-0.5473, 0.7533, 1.268), (-0.2876, 0.8856, 1.268), (0.0001423, 0.9415, 1.334), (0.0001423, 0.9509, 1.394), (0.0001423, 0.9602, 1.453), (0.0001423, 0.9695, 1.513), (0.0001423, 0.9789, 1.572), (0.3027, 0.931, 1.572), (0.2998, 0.9221, 1.513), (0.2969, 0.9132, 1.453), (0.294, 0.9043, 1.394), (0.2911, 0.8955, 1.334), (0.5756, 0.7919, 1.572), (0.5701, 0.7844, 1.513), (0.5646, 0.7768, 1.453), (0.5591, 0.7693, 1.394), (0.5537, 0.7617, 1.334), (0.7922, 0.5753, 1.572), (0.7846, 0.5698, 1.513), (0.7771, 0.5643, 1.453), (0.7695, 0.5589, 1.394), (0.762, 0.5534, 1.334), (0.9313, 0.3024, 1.572), (0.9224, 0.2995, 1.513), (0.9135, 0.2966, 1.453), (0.9046, 0.2937, 1.394), (0.8957, 0.2909, 1.334), (0.9792, -0.0001423, 1.572), (0.9698, -0.0001423, 1.513), (0.9605, -0.0001423, 1.453), (0.9512, -0.0001423, 1.394), (0.9418, -0.0001423, 1.334), (0.9313, -0.3027, 1.572), (0.9224, -0.2998, 1.513), (0.9135, -0.2969, 1.453), (0.9046, -0.294, 1.394), (0.8957, -0.2911, 1.334), (0.7922, -0.5756, 1.572), (0.7846, -0.5701, 1.513), (0.7771, -0.5646, 1.453), (0.7695, -0.5591, 1.394), (0.762, -0.5537, 1.334), (0.5756, -0.7922, 1.572), (0.5701, -0.7846, 1.513), (0.5646, -0.7771, 1.453), (0.5591, -0.7695, 1.394), (0.5537, -0.762, 1.334), (0.3027, -0.9313, 1.572), (0.2998, -0.9224, 1.513), (0.2969, -0.9135, 1.453), (0.294, -0.9046, 1.394), (0.2911, -0.8957, 1.334), (0.000142, -0.9792, 1.572), (0.000142, -0.9698, 1.513), (0.000142, -0.9605, 1.453), (0.000142, -0.9512, 1.394), (0.000142, -0.9418, 1.334), (-0.3024, -0.9313, 1.572), (-0.2995, -0.9224, 1.513), (-0.2966, -0.9135, 1.453), (-0.2937, -0.9046, 1.394), (-0.2909, -0.8957, 1.334), (-0.5753, -0.7922, 1.572), (-0.5698, -0.7846, 1.513), (-0.5643, -0.7771, 1.453), (-0.5589, -0.7695, 1.394), (-0.5534, -0.762, 1.334), (-0.7919, -0.5756, 1.572), (-0.7844, -0.5701, 1.513), (-0.7768, -0.5646, 1.453), (-0.7693, -0.5591, 1.394), (-0.7617, -0.5537, 1.334), (-0.931, -0.3027, 1.572), (-0.9221, -0.2998, 1.513), (-0.9132, -0.2969, 1.453), (-0.9043, -0.294, 1.394), (-0.8955, -0.2911, 1.334), (-0.9789, -0.0001414, 1.572), (-0.9695, -0.0001414, 1.513), (-0.9602, -0.0001414, 1.453), (-0.9509, -0.0001414, 1.394), (-0.9415, -0.0001414, 1.334), (-0.931, 0.3024, 1.572), (-0.9221, 0.2995, 1.513), (-0.9132, 0.2966, 1.453), (-0.9043, 0.2937, 1.394), (-0.8955, 0.2909, 1.334), (-0.7919, 0.5753, 1.572), (-0.7844, 0.5698, 1.513), (-0.7768, 0.5643, 1.453), (-0.7692, 0.5589, 1.394), (-0.7617, 0.5534, 1.334), (-0.5753, 0.7919, 1.572), (-0.5698, 0.7844, 1.513), (-0.5643, 0.7768, 1.453), (-0.5589, 0.7693, 1.394), (-0.5534, 0.7617, 1.334), (-0.3024, 0.931, 1.572), (-0.2995, 0.9221, 1.513), (-0.2966, 0.9132, 1.453), (-0.2937, 0.9043, 1.394), (-0.2909, 0.8955, 1.334), (0.2743, 0.8436, 1.339), (0.2713, 0.8343, 1.277), (0.5216, 0.7176, 1.339), (0.5159, 0.7097, 1.277), (0.7179, 0.5213, 1.339), (0.71, 0.5156, 1.277), (0.8439, 0.274, 1.339), (0.8346, 0.271, 1.277), (0.8873, -0.0001423, 1.339), (0.8775, -0.0001423, 1.277), (0.8439, -0.2743, 1.339), (0.8346, -0.2713, 1.277), (0.7179, -0.5216, 1.339), (0.71, -0.5159, 1.277), (0.5216, -0.7179, 1.339), (0.5159, -0.71, 1.277), (0.2743, -0.8439, 1.339), (0.2713, -0.8346, 1.277), (0.000142, -0.8873, 1.339), (0.000142, -0.8775, 1.277), (-0.274, -0.8439, 1.339), (-0.271, -0.8346, 1.277), (-0.5213, -0.7179, 1.339), (-0.5156, -0.71, 1.277), (-0.7176, -0.5216, 1.339), (-0.7097, -0.5159, 1.277), (-0.8436, -0.2743, 1.339), (-0.8343, -0.2713, 1.277), (-0.887, -0.0001414, 1.339), (-0.8772, -0.0001414, 1.277), (-0.8436, 0.274, 1.339), (-0.8343, 0.271, 1.277), (-0.7176, 0.5213, 1.339), (-0.7097, 0.5156, 1.277), (-0.5213, 0.7176, 1.339), (-0.5156, 0.7097, 1.277), (-0.274, 0.8436, 1.339), (-0.271, 0.8343, 1.277), (0.0001423, 0.8772, 1.277), (0.0001423, 0.887, 1.339), (0.0001423, 0.8958, 1.395), (0.0001423, 0.9046, 1.451), (0.0001423, 0.9134, 1.508), (0.0001423, 0.9222, 1.564), (0.2852, 0.877, 1.564), (0.2824, 0.8687, 1.508), (0.2797, 0.8603, 1.451), (0.277, 0.852, 1.395), (0.5423, 0.746, 1.564), (0.5371, 0.7389, 1.508), (0.5319, 0.7318, 1.451), (0.5268, 0.7247, 1.395), (0.7463, 0.542, 1.564), (0.7392, 0.5368, 1.508), (0.7321, 0.5317, 1.451), (0.725, 0.5265, 1.395), (0.8773, 0.2849, 1.564), (0.869, 0.2822, 1.508), (0.8606, 0.2794, 1.451), (0.8522, 0.2767, 1.395), (0.9225, -0.0001423, 1.564), (0.9137, -0.0001423, 1.508), (0.9049, -0.0001423, 1.451), (0.8961, -0.0001423, 1.395), (0.8773, -0.2852, 1.564), (0.869, -0.2824, 1.508), (0.8606, -0.2797, 1.451), (0.8522, -0.277, 1.395), (0.7463, -0.5423, 1.564), (0.7392, -0.5371, 1.508), (0.7321, -0.5319, 1.451), (0.725, -0.5268, 1.395), (0.5423, -0.7463, 1.564), (0.5371, -0.7392, 1.508), (0.5319, -0.7321, 1.451), (0.5268, -0.725, 1.395), (0.2852, -0.8773, 1.564), (0.2824, -0.869, 1.508), (0.2797, -0.8606, 1.451), (0.277, -0.8522, 1.395), (0.000142, -0.9225, 1.564), (0.000142, -0.9137, 1.508), (0.000142, -0.9049, 1.451), (0.000142, -0.8961, 1.395), (-0.2849, -0.8773, 1.564), (-0.2822, -0.869, 1.508), (-0.2794, -0.8606, 1.451), (-0.2767, -0.8522, 1.395), (-0.542, -0.7463, 1.564), (-0.5368, -0.7392, 1.508), (-0.5317, -0.7321, 1.451), (-0.5265, -0.725, 1.395), (-0.746, -0.5423, 1.564), (-0.7389, -0.5371, 1.508), (-0.7318, -0.5319, 1.451), (-0.7247, -0.5268, 1.395), (-0.877, -0.2852, 1.564), (-0.8687, -0.2824, 1.508), (-0.8603, -0.2797, 1.451), (-0.852, -0.277, 1.395), (-0.9222, -0.0001414, 1.564), (-0.9134, -0.0001414, 1.508), (-0.9046, -0.0001414, 1.451), (-0.8958, -0.0001414, 1.395), (-0.877, 0.2849, 1.564), (-0.8687, 0.2822, 1.508), (-0.8603, 0.2794, 1.451), (-0.852, 0.2767, 1.395), (-0.746, 0.542, 1.564), (-0.7389, 0.5368, 1.508), (-0.7318, 0.5317, 1.451), (-0.7247, 0.5265, 1.395), (-0.542, 0.746, 1.564), (-0.5368, 0.7389, 1.508), (-0.5316, 0.7318, 1.451), (-0.5265, 0.7247, 1.395), (-0.2849, 0.877, 1.564), (-0.2822, 0.8687, 1.508), (-0.2794, 0.8603, 1.451), (-0.2767, 0.852, 1.395), (0.1621, -0.4866, -0.8741), (0.005843, -0.5114, -0.8741), (-0.1504, -0.4866, -0.8741), (-0.2913, -0.4148, -0.8741), (-0.4031, -0.303, -0.8741), (-0.4749, -0.1621, -0.8741), (-0.4997, -0.005842, -0.8741), (-0.4749, 0.1504, -0.8741), (-0.4031, 0.2913, -0.8741), (-0.2913, 0.4031, -0.8741), (0.005843, 0.4997, -0.8741), (-0.1504, 0.4749, -0.8741), (0.4148, -0.303, -0.8741), (0.4148, -0.303, -0.8741), (0.4271, -0.3119, -0.7775), (0.4271, -0.3119, -0.7775), (0.4951, -0.3597, -0.7691), (0.3597, -0.4951, -0.7691), (0.3493, -0.4807, -0.8825), (0.4807, -0.3493, -0.8825), (0.2824, 0.8687, 1.155), (0.1892, 0.5817, -0.7691), (0.5371, 0.7389, 1.155), (0.3597, 0.4948, -0.7691), (0.7392, 0.5368, 1.155), (0.4951, 0.3594, -0.7691), (0.869, 0.2822, 1.155), (0.582, 0.1889, -0.7691), (0.9137, -0.0001423, 1.155), (0.6119, -0.0001422, -0.7691), (0.869, -0.2824, 1.155), (0.582, -0.1892, -0.7691), (0.7392, -0.5371, 1.155), (0.4951, -0.3597, -0.7691), (0.5371, -0.7392, 1.155), (0.3597, -0.4951, -0.7691), (0.2824, -0.869, 1.155), (0.1892, -0.582, -0.7691), (0.000142, -0.9137, 1.155), (0.0001421, -0.6119, -0.7691), (-0.2822, -0.869, 1.155), (-0.1889, -0.582, -0.7691), (-0.5368, -0.7392, 1.155), (-0.3594, -0.4951, -0.7691), (-0.7389, -0.5371, 1.155), (-0.4948, -0.3597, -0.7691), (-0.8687, -0.2824, 1.155), (-0.5817, -0.1892, -0.7691), (-0.9134, -0.0001414, 1.155), (-0.6116, -0.0001416, -0.7691), (-0.8687, 0.2822, 1.155), (-0.5817, 0.1889, -0.7691), (-0.7389, 0.5368, 1.155), (-0.4948, 0.3594, -0.7691), (-0.5368, 0.7389, 1.155), (-0.3594, 0.4948, -0.7691), (-0.2822, 0.8687, 1.155), (-0.1889, 0.5817, -0.7691), (0.0001423, 0.6116, -0.7691), (0.0001423, 0.9134, 1.155), (0.303, -0.4148, -0.8741), (0.4866, -0.1621, -0.8741), (0.5114, -0.005843, -0.8741), (0.4866, 0.1504, -0.8741), (0.4148, 0.2913, -0.8741), (0.303, 0.4031, -0.8741), (0.1621, 0.4749, -0.8741), (0.3119, -0.4271, -0.7775), (0.3119, -0.4271, -0.7775), (0.303, -0.4148, -0.8741), (0.1667, 0.4893, -0.7775), (0.005843, 0.5148, -0.7775), (0.3119, 0.4154, -0.7775), (0.4271, 0.3002, -0.7775), (0.501, 0.155, -0.7775), (0.5265, -0.005843, -0.7775), (0.501, -0.1667, -0.7775), (0.1667, -0.501, -0.7775), (0.005843, -0.5265, -0.7775), (-0.155, -0.501, -0.7775), (-0.3002, -0.4271, -0.7775), (-0.4154, -0.3119, -0.7775), (-0.4893, -0.1667, -0.7775), (-0.5148, -0.005842, -0.7775), (-0.4893, 0.155, -0.7775), (-0.4154, 0.3002, -0.7775), (-0.3002, 0.4154, -0.7775), (-0.155, 0.4893, -0.7775), (0.5588, -0.003685, -0.7743), (0.5427, -0.003685, -0.8772), (0.1752, 0.5243, -0.7743), (0.1702, 0.5089, -0.8772), (-0.1679, 0.5243, -0.7743), (-0.3226, 0.4454, -0.7743), (-0.5243, 0.1679, -0.7743), (-0.5515, -0.003684, -0.7743), (-0.4454, -0.33, -0.7743), (-0.3226, -0.4528, -0.7743), (0.003685, -0.5588, -0.7743), (0.1752, -0.5317, -0.7743), (0.5317, -0.1752, -0.7743), (0.4528, 0.3226, -0.7743), (0.33, 0.4454, -0.7743), (0.4528, -0.33, -0.7743), (0.4397, -0.3205, -0.8772), (0.33, -0.4528, -0.7743), (0.3205, -0.4397, -0.8772), (0.003685, 0.5353, -0.8772), (0.4397, 0.3131, -0.8772), (0.5163, 0.1629, -0.8772), (0.5163, -0.1702, -0.8772), (0.4397, -0.3205, -0.8772), (0.003685, -0.5427, -0.8772), (-0.1629, -0.5163, -0.8772), (-0.4324, -0.3205, -0.8772), (-0.5089, -0.1702, -0.8772), (-0.5089, 0.1629, -0.8772), (-0.4324, 0.3131, -0.8772), (-0.1629, 0.5089, -0.8772), (0.5317, 0.1679, -0.7743), (0.003685, 0.5515, -0.7743), (-0.4454, 0.3226, -0.7743), (-0.5243, -0.1752, -0.7743), (-0.1679, -0.5317, -0.7743), (0.33, -0.4528, -0.7743), (0.3205, -0.4397, -0.8772), (0.3205, 0.4324, -0.8772), (0.1702, -0.5163, -0.8772), (-0.3131, -0.4397, -0.8772), (-0.5353, -0.003684, -0.8772), (-0.3131, 0.4324, -0.8772), (0.4528, -0.33, -0.7743), (0.5333, -0.1757, -0.7742), (0.5739, -0.187, -0.7699), (0.331, -0.4542, -0.7742), (0.355, -0.4883, -0.7699), (-0.3536, 0.4869, -0.7699), (-0.3238, 0.4471, -0.7742), (-0.1855, 0.5725, -0.7699), (-0.1686, 0.5262, -0.7742), (0.187, -0.5739, -0.7699), (0.1757, -0.5333, -0.7742), (0.0007078, -0.6034, -0.7699), (0.003567, -0.5606, -0.7742), (0.003567, 0.5535, -0.7742), (0.000708, 0.602, -0.7699), (0.187, 0.5725, -0.7699), (0.1757, 0.5262, -0.7742), (0.4909, -0.3568, -0.7696), (0.4516, -0.3292, -0.7745), (0.3568, -0.4909, -0.7696), (0.3292, -0.4516, -0.7745), (-0.4869, -0.355, -0.7699), (-0.4471, -0.331, -0.7742), (-0.5725, -0.187, -0.7699), (-0.5262, -0.1757, -0.7742), (0.5739, 0.1855, -0.7699), (0.5333, 0.1686, -0.7742), (0.6034, -0.0007079, -0.7699), (0.5606, -0.003567, -0.7742), (-0.5535, -0.003566, -0.7742), (-0.602, -0.0007073, -0.7699), (0.331, 0.4471, -0.7742), (0.355, 0.4869, -0.7699), (-0.1686, -0.5333, -0.7742), (-0.1855, -0.5739, -0.7699), (0.4542, -0.331, -0.7742), (0.4883, -0.355, -0.7699), (-0.5262, 0.1686, -0.7742), (-0.5725, 0.1855, -0.7699), (0.4542, 0.3238, -0.7742), (0.4883, 0.3536, -0.7699), (-0.3238, -0.4542, -0.7742), (-0.3536, -0.4883, -0.7699), (-0.4471, 0.3238, -0.7742), (-0.4869, 0.3536, -0.7699), (-0.1816, -0.5607, -0.882), (-0.1647, -0.5207, -0.8777), (-0.3458, -0.477, -0.882), (-0.3164, -0.4434, -0.8777), (-0.4761, -0.3467, -0.882), (-0.4367, -0.3231, -0.8777), (0.003365, 0.5406, -0.8777), (0.0004567, 0.5886, -0.882), (-0.5886, -0.0004559, -0.882), (-0.5406, -0.003364, -0.8777), (-0.5598, -0.1825, -0.882), (-0.514, -0.1715, -0.8777), (0.3467, 0.4761, -0.882), (0.3231, 0.4367, -0.8777), (0.1825, 0.5598, -0.882), (0.1715, 0.514, -0.8777), (0.0004565, -0.5895, -0.882), (0.003365, -0.5473, -0.8777), (0.4401, -0.3207, -0.8773), (0.4804, -0.3491, -0.8825), (0.3491, -0.4804, -0.8825), (0.3207, -0.4401, -0.8773), (0.1825, -0.5607, -0.882), (0.1715, -0.5207, -0.8777), (0.3231, -0.4434, -0.8777), (0.3467, -0.477, -0.882), (0.4434, -0.3231, -0.8777), (0.477, -0.3467, -0.882), (0.5207, -0.1715, -0.8777), (0.5607, -0.1825, -0.882), (-0.1647, 0.514, -0.8777), (-0.1816, 0.5598, -0.882), (0.5473, -0.003365, -0.8777), (0.5895, -0.0004565, -0.882), (-0.3164, 0.4367, -0.8777), (-0.3458, 0.4761, -0.882), (0.5207, 0.1647, -0.8777), (0.5607, 0.1816, -0.882), (-0.4367, 0.3164, -0.8777), (-0.4761, 0.3458, -0.882), (0.4434, 0.3164, -0.8777), (0.477, 0.3458, -0.882), (-0.514, 0.1647, -0.8777), (-0.5598, 0.1816, -0.882), (0.0001423, 0.9426, 1.341), (0.0001423, 0.9498, 1.387), (0.2937, 0.9033, 1.387), (0.2915, 0.8965, 1.341), (0.5585, 0.7684, 1.387), (0.5543, 0.7626, 1.341), (0.7687, 0.5582, 1.387), (0.7628, 0.554, 1.341), (0.9036, 0.2934, 1.387), (0.8967, 0.2912, 1.341), (0.9501, -0.0001423, 1.387), (0.9429, -0.0001423, 1.341), (0.9036, -0.2937, 1.387), (0.8967, -0.2915, 1.341), (0.7687, -0.5585, 1.387), (0.7628, -0.5543, 1.341), (0.5585, -0.7687, 1.387), (0.5543, -0.7628, 1.341), (0.2937, -0.9036, 1.387), (0.2915, -0.8967, 1.341), (0.000142, -0.9501, 1.387), (0.000142, -0.9429, 1.341), (-0.2934, -0.9036, 1.387), (-0.2912, -0.8967, 1.341), (-0.5582, -0.7687, 1.387), (-0.554, -0.7628, 1.341), (-0.7684, -0.5585, 1.387), (-0.7626, -0.5543, 1.341), (-0.9033, -0.2937, 1.387), (-0.8965, -0.2915, 1.341), (-0.9498, -0.0001414, 1.387), (-0.9426, -0.0001414, 1.341), (-0.9033, 0.2934, 1.387), (-0.8965, 0.2912, 1.341), (-0.7684, 0.5582, 1.387), (-0.7626, 0.554, 1.341), (-0.5582, 0.7684, 1.387), (-0.554, 0.7626, 1.341), (-0.2934, 0.9033, 1.387), (-0.2912, 0.8965, 1.341), (-0.2969, 0.914, 1.459), (-0.2992, 0.9213, 1.507), (-0.5693, 0.7837, 1.507), (-0.5648, 0.7775, 1.459), (-0.7775, 0.5648, 1.459), (-0.7837, 0.5693, 1.507), (-0.914, 0.2969, 1.459), (-0.9213, 0.2992, 1.507), (-0.9687, -0.0001414, 1.507), (-0.9611, -0.0001414, 1.459), (-0.914, -0.2972, 1.459), (-0.9213, -0.2995, 1.507), (-0.7775, -0.5651, 1.459), (-0.7837, -0.5696, 1.507), (-0.5693, -0.7839, 1.507), (-0.5648, -0.7778, 1.459), (-0.2969, -0.9143, 1.459), (-0.2992, -0.9216, 1.507), (0.000142, -0.9614, 1.459), (0.000142, -0.969, 1.507), (0.2995, -0.9216, 1.507), (0.2972, -0.9143, 1.459), (0.5651, -0.7778, 1.459), (0.5696, -0.7839, 1.507), (0.7778, -0.5651, 1.459), (0.7839, -0.5696, 1.507), (0.9216, -0.2995, 1.507), (0.9143, -0.2972, 1.459), (0.9614, -0.0001423, 1.459), (0.969, -0.0001423, 1.507), (0.9143, 0.2969, 1.459), (0.9216, 0.2992, 1.507), (0.7839, 0.5693, 1.507), (0.7778, 0.5648, 1.459), (0.5651, 0.7775, 1.459), (0.5696, 0.7837, 1.507), (0.2972, 0.914, 1.459), (0.2995, 0.9213, 1.507), (0.0001423, 0.9687, 1.507), (0.0001423, 0.9611, 1.459), (-0.3142, 0.9672, 1.625), (-0.5977, 0.8227, 1.625), (-0.8227, 0.5977, 1.625), (-0.9672, 0.3142, 1.625), (-1.017, -0.0001413, 1.625), (-0.9672, -0.3145, 1.625), (-0.8227, -0.598, 1.625), (-0.5977, -0.823, 1.625), (-0.3142, -0.9675, 1.625), (0.000142, -1.017, 1.625), (0.3145, -0.9675, 1.625), (0.598, -0.823, 1.625), (0.823, -0.598, 1.625), (0.9675, -0.3145, 1.625), (1.017, -0.0001424, 1.625), (0.9675, 0.3142, 1.625), (0.823, 0.5977, 1.625), (0.598, 0.8227, 1.625), (0.3145, 0.9672, 1.625), (0.0001423, 1.017, 1.625), (-0.2823, 0.8692, 1.511), (-0.2847, 0.8765, 1.56), (-0.5417, 0.7456, 1.56), (-0.5372, 0.7394, 1.511), (-0.7394, 0.5372, 1.511), (-0.7456, 0.5417, 1.56), (-0.8692, 0.2823, 1.511), (-0.8765, 0.2847, 1.56), (-0.9216, -0.0001414, 1.56), (-0.914, -0.0001414, 1.511), (-0.8692, -0.2826, 1.511), (-0.8765, -0.285, 1.56), (-0.7394, -0.5374, 1.511), (-0.7456, -0.5419, 1.56), (-0.5417, -0.7459, 1.56), (-0.5372, -0.7397, 1.511), (-0.2823, -0.8695, 1.511), (-0.2847, -0.8768, 1.56), (0.000142, -0.9142, 1.511), (0.000142, -0.9219, 1.56), (0.285, -0.8768, 1.56), (0.2826, -0.8695, 1.511), (0.5374, -0.7397, 1.511), (0.5419, -0.7459, 1.56), (0.7397, -0.5374, 1.511), (0.7459, -0.5419, 1.56), (0.8768, -0.285, 1.56), (0.8695, -0.2826, 1.511), (0.9142, -0.0001423, 1.511), (0.9219, -0.0001423, 1.56), (0.8695, 0.2823, 1.511), (0.8768, 0.2847, 1.56), (0.7459, 0.5417, 1.56), (0.7397, 0.5372, 1.511), (0.5374, 0.7394, 1.511), (0.5419, 0.7456, 1.56), (0.2826, 0.8692, 1.511), (0.285, 0.8765, 1.56), (0.0001423, 0.9216, 1.56), (0.0001423, 0.914, 1.511), (0.0001423, 0.8964, 1.399), (0.0001423, 0.904, 1.448), (0.2795, 0.8598, 1.448), (0.2772, 0.8525, 1.399), (0.5316, 0.7313, 1.448), (0.5271, 0.7252, 1.399), (0.7316, 0.5313, 1.448), (0.7254, 0.5268, 1.399), (0.8601, 0.2793, 1.448), (0.8528, 0.2769, 1.399), (0.9043, -0.0001423, 1.448), (0.8967, -0.0001423, 1.399), (0.8601, -0.2795, 1.448), (0.8528, -0.2772, 1.399), (0.7316, -0.5316, 1.448), (0.7254, -0.5271, 1.399), (0.5316, -0.7316, 1.448), (0.5271, -0.7254, 1.399), (0.2795, -0.8601, 1.448), (0.2772, -0.8528, 1.399), (0.000142, -0.9043, 1.448), (0.000142, -0.8967, 1.399), (-0.2793, -0.8601, 1.448), (-0.2769, -0.8528, 1.399), (-0.5313, -0.7316, 1.448), (-0.5268, -0.7254, 1.399), (-0.7313, -0.5316, 1.448), (-0.7252, -0.5271, 1.399), (-0.8598, -0.2795, 1.448), (-0.8525, -0.2772, 1.399), (-0.904, -0.0001414, 1.448), (-0.8964, -0.0001414, 1.399), (-0.8598, 0.2793, 1.448), (-0.8525, 0.2769, 1.399), (-0.7313, 0.5313, 1.448), (-0.7252, 0.5268, 1.399), (-0.5313, 0.7313, 1.448), (-0.5268, 0.7252, 1.399), (-0.2793, 0.8598, 1.448), (-0.2769, 0.8525, 1.399), (0.274, 0.8426, 1.333), (0.2716, 0.8353, 1.284), (0.521, 0.7167, 1.333), (0.5165, 0.7105, 1.284), (0.717, 0.5207, 1.333), (0.7108, 0.5162, 1.284), (0.8429, 0.2737, 1.333), (0.8356, 0.2713, 1.284), (0.8862, -0.0001423, 1.333), (0.8786, -0.0001423, 1.284), (0.8429, -0.274, 1.333), (0.8356, -0.2716, 1.284), (0.717, -0.521, 1.333), (0.7108, -0.5165, 1.284), (0.521, -0.717, 1.333), (0.5165, -0.7108, 1.284), (0.274, -0.8429, 1.333), (0.2716, -0.8356, 1.284), (0.000142, -0.8862, 1.333), (0.000142, -0.8786, 1.284), (-0.2737, -0.8429, 1.333), (-0.2713, -0.8356, 1.284), (-0.5207, -0.717, 1.333), (-0.5162, -0.7108, 1.284), (-0.7167, -0.521, 1.333), (-0.7105, -0.5165, 1.284), (-0.8426, -0.274, 1.333), (-0.8353, -0.2716, 1.284), (-0.886, -0.0001414, 1.333), (-0.8783, -0.0001414, 1.284), (-0.8426, 0.2737, 1.333), (-0.8353, 0.2713, 1.284), (-0.7167, 0.5207, 1.333), (-0.7105, 0.5162, 1.284), (-0.5207, 0.7167, 1.333), (-0.5162, 0.7105, 1.284), (-0.2737, 0.8426, 1.333), (-0.2713, 0.8353, 1.284), (0.0001423, 0.8783, 1.284), (0.0001423, 0.886, 1.333)], [], [(104, 1, 3, 105), (105, 3, 5, 110), (110, 5, 7, 115), (115, 7, 9, 120), (120, 9, 11, 125), (125, 11, 13, 130), (130, 13, 15, 135), (135, 15, 17, 140), (140, 17, 19, 145), (145, 19, 21, 150), (150, 21, 23, 155), (155, 23, 25, 160), (160, 25, 27, 165), (165, 27, 29, 170), (170, 29, 31, 175), (175, 31, 33, 180), (180, 33, 35, 185), (185, 35, 37, 190), (13, 11, 634, 633), (190, 37, 39, 195), (195, 39, 1, 104), (0, 2, 4, 6, 8, 10, 12, 14, 16, 18, 20, 22, 24, 26, 28, 30, 32, 34, 36, 38), (78, 59, 40, 79), (77, 58, 59, 78), (76, 57, 58, 77), (75, 56, 57, 76), (74, 55, 56, 75), (73, 54, 55, 74), (72, 53, 54, 73), (71, 52, 53, 72), (70, 51, 52, 71), (69, 50, 51, 70), (68, 49, 50, 69), (67, 48, 49, 68), (66, 47, 48, 67), (65, 46, 47, 66), (64, 45, 46, 65), (63, 44, 45, 64), (62, 43, 44, 63), (61, 42, 43, 62), (60, 41, 42, 61), (79, 40, 41, 60), (0, 79, 60, 2), (2, 60, 61, 4), (4, 61, 62, 6), (6, 62, 63, 8), (8, 63, 64, 10), (10, 64, 65, 12), (12, 65, 66, 14), (14, 66, 67, 16), (16, 67, 68, 18), (18, 68, 69, 20), (20, 69, 70, 22), (22, 70, 71, 24), (24, 71, 72, 26), (26, 72, 73, 28), (28, 73, 74, 30), (30, 74, 75, 32), (32, 75, 76, 34), (34, 76, 77, 36), (36, 77, 78, 38), (38, 78, 79, 0), (47, 46, 525, 523), (517, 514, 332, 389), (378, 341, 466, 465), (336, 337, 470, 468), (339, 47, 523, 515), (357, 359, 462, 460), (501, 499, 323, 324), (347, 349, 478, 476), (351, 353, 487, 453), (51, 50, 512, 496), (355, 357, 460, 455), (377, 378, 465, 458), (48, 47, 339, 338), (53, 52, 498, 500), (359, 361, 485, 462), (341, 343, 483, 466), (365, 367, 474, 472), (54, 53, 500, 506), (379, 80, 81, 340), (40, 59, 527, 503), (122, 127, 262, 258), (542, 108, 113, 544), (174, 179, 228, 226), (192, 583, 580, 197), (128, 123, 259, 263), (175, 180, 304, 300), (194, 577, 579, 199), (124, 129, 208, 206), (585, 186, 191, 582), (181, 176, 301, 305), (125, 130, 264, 260), (189, 575, 577, 194), (177, 182, 306, 302), (187, 584, 583, 192), (131, 126, 261, 265), (183, 178, 303, 307), (184, 573, 575, 189), (127, 132, 266, 262), (177, 589, 586, 182), (179, 184, 230, 228), (133, 128, 263, 267), (179, 571, 573, 184), (180, 185, 308, 304), (591, 171, 176, 588), (129, 134, 210, 208), (186, 181, 305, 309), (174, 569, 571, 179), (130, 135, 268, 264), (172, 590, 589, 177), (182, 187, 310, 306), (136, 131, 265, 269), (169, 567, 569, 174), (188, 183, 307, 311), (162, 595, 592, 167), (132, 137, 270, 266), (184, 189, 232, 230), (164, 565, 567, 169), (138, 133, 267, 271), (597, 156, 161, 594), (185, 190, 312, 308), (134, 139, 212, 210), (159, 563, 565, 164), (191, 186, 309, 313), (157, 596, 595, 162), (135, 140, 272, 268), (187, 192, 314, 310), (154, 561, 563, 159), (141, 136, 269, 273), (147, 601, 598, 152), (193, 188, 311, 315), (137, 142, 274, 270), (149, 559, 561, 154), (189, 194, 234, 232), (142, 602, 601, 147), (143, 138, 271, 275), (190, 195, 316, 312), (144, 557, 559, 149), (139, 144, 214, 212), (137, 604, 602, 142), (196, 191, 313, 317), (140, 145, 276, 272), (139, 555, 557, 144), (192, 197, 318, 314), (132, 607, 604, 137), (146, 141, 273, 277), (198, 193, 315, 319), (134, 553, 555, 139), (142, 147, 278, 274), (127, 608, 607, 132), (194, 199, 236, 234), (148, 143, 275, 279), (129, 551, 553, 134), (195, 104, 243, 316), (122, 610, 608, 127), (144, 149, 216, 214), (103, 196, 317, 242), (124, 549, 551, 129), (145, 150, 280, 276), (117, 613, 610, 122), (197, 102, 241, 318), (81, 80, 238, 201), (119, 547, 549, 124), (151, 146, 277, 281), (112, 614, 613, 117), (101, 198, 319, 240), (82, 81, 201, 203), (114, 545, 547, 119), (147, 152, 282, 278), (107, 616, 614, 112), (199, 100, 239, 236), (83, 82, 203, 205), (109, 543, 545, 114), (153, 148, 279, 283), (102, 619, 616, 107), (84, 83, 205, 207), (149, 154, 218, 216), (199, 579, 540, 100), (85, 84, 207, 209), (678, 243, 244, 677), (150, 155, 284, 280), (237, 757, 758, 238), (682, 246, 250, 684), (317, 640, 679, 242), (235, 755, 757, 237), (315, 717, 719, 319), (645, 308, 312, 642), (233, 753, 755, 235), (311, 715, 717, 315), (309, 644, 643, 313), (231, 751, 753, 233), (307, 713, 715, 311), (305, 646, 644, 309), (229, 749, 751, 231), (303, 711, 713, 307), (651, 296, 300, 648), (227, 747, 749, 229), (299, 709, 711, 303), (297, 650, 649, 301), (225, 745, 747, 227), (295, 707, 709, 299), (289, 655, 652, 293), (223, 743, 745, 225), (291, 705, 707, 295), (657, 284, 288, 654), (221, 741, 743, 223), (287, 703, 705, 291), (285, 656, 655, 289), (219, 739, 741, 221), (283, 701, 703, 287), (281, 658, 656, 285), (217, 737, 739, 219), (279, 699, 701, 283), (663, 272, 276, 660), (215, 735, 737, 217), (275, 697, 699, 279), (273, 662, 661, 277), (213, 733, 735, 215), (271, 695, 697, 275), (269, 664, 662, 273), (211, 731, 733, 213), (267, 693, 695, 271), (669, 260, 264, 666), (209, 729, 731, 211), (263, 691, 693, 267), (261, 668, 667, 265), (207, 727, 729, 209), (259, 689, 691, 263), (253, 673, 670, 257), (205, 725, 727, 207), (255, 687, 689, 259), (675, 248, 252, 672), (203, 723, 725, 205), (251, 685, 687, 255), (249, 674, 673, 253), (759, 239, 200, 720), (247, 683, 685, 251), (245, 676, 674, 249), (201, 721, 723, 203), (240, 680, 683, 247), (319, 719, 680, 240), (178, 173, 299, 303), (126, 121, 257, 261), (172, 177, 302, 298), (120, 125, 260, 256), (176, 171, 297, 301), (119, 124, 206, 204), (170, 175, 300, 296), (123, 118, 255, 259), (169, 174, 226, 224), (117, 122, 258, 254), (173, 168, 295, 299), (121, 116, 253, 257), (167, 172, 298, 294), (115, 120, 256, 252), (171, 166, 293, 297), (114, 119, 204, 202), (165, 170, 296, 292), (80, 99, 237, 238), (118, 113, 251, 255), (164, 169, 224, 222), (99, 98, 235, 237), (112, 117, 254, 250), (168, 163, 291, 295), (98, 97, 233, 235), (116, 111, 249, 253), (162, 167, 294, 290), (97, 96, 231, 233), (110, 115, 252, 248), (166, 161, 289, 293), (96, 95, 229, 231), (109, 114, 202, 200), (160, 165, 292, 288), (95, 94, 227, 229), (113, 108, 247, 251), (159, 164, 222, 220), (94, 93, 225, 227), (107, 112, 250, 246), (163, 158, 287, 291), (93, 92, 223, 225), (111, 106, 245, 249), (157, 162, 290, 286), (92, 91, 221, 223), (105, 110, 248, 244), (161, 156, 285, 289), (91, 90, 219, 221), (100, 109, 200, 239), (155, 160, 288, 284), (90, 89, 217, 219), (108, 101, 240, 247), (154, 159, 220, 218), (89, 88, 215, 217), (102, 107, 246, 241), (158, 153, 283, 287), (88, 87, 213, 215), (106, 103, 242, 245), (152, 157, 286, 282), (87, 86, 211, 213), (104, 105, 244, 243), (156, 151, 281, 285), (86, 85, 209, 211), (340, 81, 82, 342), (342, 82, 83, 344), (344, 83, 84, 346), (346, 84, 85, 348), (348, 85, 86, 350), (350, 86, 87, 352), (352, 87, 88, 354), (354, 88, 89, 356), (356, 89, 90, 358), (358, 90, 91, 360), (360, 91, 92, 362), (362, 92, 93, 364), (364, 93, 94, 366), (366, 94, 95, 368), (368, 95, 96, 370), (370, 96, 97, 372), (372, 97, 98, 374), (374, 98, 99, 376), (376, 99, 80, 379), (367, 369, 481, 474), (379, 340, 341, 378), (340, 342, 343, 341), (342, 344, 345, 343), (344, 346, 347, 345), (346, 348, 349, 347), (348, 350, 351, 349), (350, 352, 353, 351), (352, 354, 355, 353), (354, 356, 357, 355), (356, 358, 359, 357), (358, 360, 361, 359), (360, 362, 363, 361), (362, 364, 365, 363), (364, 366, 367, 365), (366, 368, 369, 367), (368, 370, 371, 369), (370, 372, 373, 371), (372, 374, 375, 373), (374, 376, 377, 375), (376, 379, 378, 377), (369, 371, 489, 481), (353, 355, 337, 336), (42, 41, 510, 508), (50, 49, 518, 512), (330, 331, 438, 427), (321, 320, 447, 432), (394, 395, 408, 439), (406, 407, 412, 413), (328, 327, 436, 437), (381, 382, 409, 430), (388, 397, 419, 444), (325, 324, 434, 435), (384, 385, 446, 428), (399, 400, 417, 443), (322, 321, 432, 433), (335, 387, 425, 423), (402, 403, 415, 442), (332, 333, 431, 424), (333, 381, 430, 431), (389, 332, 424, 426), (405, 406, 413, 441), (329, 328, 437, 450), (383, 384, 428, 429), (391, 390, 410, 440), (326, 325, 435, 449), (386, 330, 427, 411), (349, 351, 453, 478), (353, 336, 468, 487), (343, 345, 491, 483), (338, 339, 515, 516), (361, 363, 493, 485), (371, 373, 495, 489), (46, 45, 529, 525), (41, 40, 503, 510), (59, 58, 531, 527), (45, 44, 533, 529), (58, 57, 535, 531), (48, 338, 516, 521), (44, 43, 537, 533), (345, 347, 476, 491), (363, 365, 472, 493), (57, 56, 539, 535), (43, 42, 508, 537), (337, 355, 455, 470), (56, 55, 504, 539), (373, 375, 456, 495), (438, 412, 440, 427), (450, 413, 412, 438), (437, 441, 413, 450), (436, 414, 441, 437), (449, 415, 414, 436), (435, 442, 415, 449), (434, 416, 442, 435), (448, 417, 416, 434), (433, 443, 417, 448), (432, 418, 443, 433), (447, 419, 418, 432), (445, 444, 419, 447), (430, 420, 451, 431), (409, 408, 420, 430), (429, 439, 408, 409), (428, 421, 439, 429), (446, 422, 421, 428), (411, 410, 422, 446), (424, 423, 425, 426), (427, 440, 410, 411), (444, 445, 426, 425), (431, 451, 423, 424), (403, 404, 414, 415), (390, 392, 422, 410), (324, 323, 448, 434), (400, 401, 416, 417), (380, 389, 426, 445), (327, 326, 449, 436), (407, 391, 440, 412), (397, 398, 418, 419), (387, 388, 444, 425), (331, 329, 450, 438), (404, 405, 441, 414), (395, 396, 420, 408), (385, 386, 411, 446), (334, 335, 423, 451), (401, 402, 442, 416), (392, 393, 421, 422), (382, 383, 429, 409), (398, 399, 443, 418), (320, 380, 445, 447), (396, 334, 451, 420), (323, 322, 433, 448), (393, 394, 439, 421), (457, 459, 407, 406), (454, 461, 397, 388), (473, 475, 402, 401), (477, 479, 395, 394), (488, 494, 405, 404), (484, 492, 400, 399), (482, 490, 393, 392), (480, 488, 404, 403), (469, 471, 387, 335), (452, 486, 334, 396), (490, 477, 394, 393), (492, 473, 401, 400), (486, 469, 335, 334), (464, 467, 390, 391), (461, 463, 398, 397), (494, 457, 406, 405), (375, 377, 458, 456), (471, 454, 388, 387), (475, 480, 403, 402), (459, 464, 391, 407), (467, 482, 392, 390), (463, 484, 399, 398), (457, 494, 495, 456), (461, 454, 455, 460), (473, 492, 493, 472), (477, 490, 491, 476), (494, 488, 489, 495), (492, 484, 485, 493), (490, 482, 483, 491), (488, 480, 481, 489), (469, 486, 487, 468), (486, 452, 453, 487), (479, 477, 476, 478), (475, 473, 472, 474), (471, 469, 468, 470), (467, 464, 465, 466), (463, 461, 460, 462), (459, 457, 456, 458), (454, 471, 470, 455), (452, 479, 478, 453), (480, 475, 474, 481), (464, 459, 458, 465), (482, 467, 466, 483), (484, 463, 462, 485), (479, 452, 396, 395), (505, 507, 325, 326), (509, 511, 386, 385), (534, 538, 327, 328), (532, 536, 384, 383), (530, 534, 328, 329), (49, 48, 521, 518), (528, 532, 383, 382), (526, 530, 329, 331), (524, 528, 382, 381), (502, 526, 331, 330), (522, 524, 381, 333), (514, 522, 333, 332), (536, 509, 385, 384), (538, 505, 326, 327), (55, 54, 506, 504), (511, 502, 330, 386), (507, 501, 324, 325), (497, 513, 321, 322), (52, 51, 496, 498), (520, 517, 389, 380), (513, 519, 320, 321), (519, 520, 380, 320), (505, 538, 539, 504), (509, 536, 537, 508), (538, 534, 535, 539), (536, 532, 533, 537), (534, 530, 531, 535), (517, 520, 521, 516), (532, 528, 529, 533), (530, 526, 527, 531), (528, 524, 525, 529), (526, 502, 503, 527), (524, 522, 523, 525), (522, 514, 515, 523), (511, 509, 508, 510), (507, 505, 504, 506), (502, 511, 510, 503), (501, 507, 506, 500), (499, 501, 500, 498), (497, 499, 498, 496), (513, 497, 496, 512), (514, 517, 516, 515), (519, 513, 512, 518), (520, 519, 518, 521), (499, 497, 322, 323), (578, 198, 101, 541), (544, 113, 118, 546), (546, 118, 123, 548), (548, 123, 128, 550), (550, 128, 133, 552), (552, 133, 138, 554), (554, 138, 143, 556), (556, 143, 148, 558), (558, 148, 153, 560), (560, 153, 158, 562), (562, 158, 163, 564), (564, 163, 168, 566), (566, 168, 173, 568), (568, 173, 178, 570), (570, 178, 183, 572), (572, 183, 188, 574), (574, 188, 193, 576), (576, 193, 198, 578), (618, 103, 106, 617), (100, 540, 543, 109), (541, 542, 543, 540), (542, 544, 545, 543), (544, 546, 547, 545), (546, 548, 549, 547), (548, 550, 551, 549), (550, 552, 553, 551), (552, 554, 555, 553), (554, 556, 557, 555), (556, 558, 559, 557), (558, 560, 561, 559), (560, 562, 563, 561), (562, 564, 565, 563), (564, 566, 567, 565), (566, 568, 569, 567), (568, 570, 571, 569), (570, 572, 573, 571), (572, 574, 575, 573), (574, 576, 577, 575), (576, 578, 579, 577), (578, 541, 540, 579), (541, 101, 108, 542), (617, 106, 111, 615), (615, 111, 116, 612), (612, 116, 121, 611), (611, 121, 126, 609), (609, 126, 131, 606), (606, 131, 136, 605), (605, 136, 141, 603), (603, 141, 146, 600), (600, 146, 151, 599), (599, 151, 156, 597), (152, 598, 596, 157), (594, 161, 166, 593), (593, 166, 171, 591), (167, 592, 590, 172), (588, 176, 181, 587), (587, 181, 186, 585), (182, 586, 584, 187), (197, 580, 619, 102), (582, 191, 196, 581), (585, 582, 583, 584), (591, 588, 589, 590), (597, 594, 595, 596), (603, 600, 601, 602), (609, 606, 607, 608), (615, 612, 613, 614), (581, 618, 619, 580), (587, 585, 584, 586), (593, 591, 590, 592), (599, 597, 596, 598), (605, 603, 602, 604), (611, 609, 608, 610), (617, 615, 614, 616), (582, 581, 580, 583), (588, 587, 586, 589), (594, 593, 592, 595), (600, 599, 598, 601), (606, 605, 604, 607), (612, 611, 610, 613), (618, 617, 616, 619), (581, 196, 103, 618), (242, 679, 676, 245), (677, 244, 248, 675), (672, 252, 256, 671), (671, 256, 260, 669), (257, 670, 668, 261), (666, 264, 268, 665), (265, 667, 664, 269), (665, 268, 272, 663), (660, 276, 280, 659), (277, 661, 658, 281), (659, 280, 284, 657), (654, 288, 292, 653), (653, 292, 296, 651), (293, 652, 650, 297), (648, 300, 304, 647), (301, 649, 646, 305), (647, 304, 308, 645), (642, 312, 316, 641), (313, 643, 640, 317), (718, 318, 241, 681), (684, 250, 254, 686), (686, 254, 258, 688), (688, 258, 262, 690), (690, 262, 266, 692), (692, 266, 270, 694), (694, 270, 274, 696), (696, 274, 278, 698), (698, 278, 282, 700), (700, 282, 286, 702), (702, 286, 290, 704), (704, 290, 294, 706), (706, 294, 298, 708), (708, 298, 302, 710), (710, 302, 306, 712), (712, 306, 310, 714), (714, 310, 314, 716), (716, 314, 318, 718), (238, 758, 721, 201), (681, 241, 246, 682), (720, 200, 202, 722), (722, 202, 204, 724), (724, 204, 206, 726), (726, 206, 208, 728), (728, 208, 210, 730), (730, 210, 212, 732), (732, 212, 214, 734), (734, 214, 216, 736), (736, 216, 218, 738), (738, 218, 220, 740), (740, 220, 222, 742), (742, 222, 224, 744), (744, 224, 226, 746), (746, 226, 228, 748), (748, 228, 230, 750), (750, 230, 232, 752), (752, 232, 234, 754), (754, 234, 236, 756), (756, 236, 239, 759), (23, 21, 629, 628), (675, 672, 673, 674), (669, 666, 667, 668), (663, 660, 661, 662), (645, 642, 643, 644), (657, 654, 655, 656), (665, 663, 662, 664), (651, 648, 649, 650), (647, 645, 644, 646), (641, 678, 679, 640), (659, 657, 656, 658), (677, 675, 674, 676), (653, 651, 650, 652), (671, 669, 668, 670), (648, 647, 646, 649), (666, 665, 664, 667), (642, 641, 640, 643), (660, 659, 658, 661), (678, 677, 676, 679), (654, 653, 652, 655), (672, 671, 670, 673), (681, 682, 683, 680), (682, 684, 685, 683), (684, 686, 687, 685), (686, 688, 689, 687), (688, 690, 691, 689), (690, 692, 693, 691), (692, 694, 695, 693), (694, 696, 697, 695), (696, 698, 699, 697), (698, 700, 701, 699), (700, 702, 703, 701), (702, 704, 705, 703), (704, 706, 707, 705), (706, 708, 709, 707), (708, 710, 711, 709), (710, 712, 713, 711), (712, 714, 715, 713), (714, 716, 717, 715), (716, 718, 719, 717), (718, 681, 680, 719), (759, 720, 721, 758), (720, 722, 723, 721), (722, 724, 725, 723), (724, 726, 727, 725), (726, 728, 729, 727), (728, 730, 731, 729), (730, 732, 733, 731), (732, 734, 735, 733), (734, 736, 737, 735), (736, 738, 739, 737), (738, 740, 741, 739), (740, 742, 743, 741), (742, 744, 745, 743), (744, 746, 747, 745), (746, 748, 749, 747), (748, 750, 751, 749), (750, 752, 753, 751), (752, 754, 755, 753), (754, 756, 757, 755), (756, 759, 758, 757), (641, 316, 243, 678), (33, 31, 624, 623), (9, 7, 636, 635), (19, 17, 631, 630), (29, 27, 626, 625), (39, 37, 621, 620), (5, 3, 638, 637), (15, 13, 633, 632), (25, 23, 628, 627), (35, 33, 623, 622), (11, 9, 635, 634), (21, 19, 630, 629), (31, 29, 625, 624), (1, 39, 620, 639), (7, 5, 637, 636), (17, 15, 632, 631), (3, 1, 639, 638), (27, 25, 627, 626), (37, 35, 622, 621), (864, 865, 763, 761), (865, 870, 765, 763), (870, 875, 767, 765), (875, 880, 769, 767), (880, 885, 771, 769), (885, 890, 773, 771), (890, 895, 775, 773), (895, 900, 777, 775), (900, 905, 779, 777), (905, 910, 781, 779), (910, 915, 783, 781), (915, 920, 785, 783), (920, 925, 787, 785), (925, 930, 789, 787), (930, 935, 791, 789), (935, 940, 793, 791), (940, 945, 795, 793), (945, 950, 797, 795), (773, 1393, 1394, 771), (950, 955, 799, 797), (955, 864, 761, 799), (760, 798, 796, 794, 792, 790, 788, 786, 784, 782, 780, 778, 776, 774, 772, 770, 768, 766, 764, 762), (838, 839, 800, 819), (837, 838, 819, 818), (836, 837, 818, 817), (835, 836, 817, 816), (834, 835, 816, 815), (833, 834, 815, 814), (832, 833, 814, 813), (831, 832, 813, 812), (830, 831, 812, 811), (829, 830, 811, 810), (828, 829, 810, 809), (827, 828, 809, 808), (826, 827, 808, 807), (825, 826, 807, 806), (824, 825, 806, 805), (823, 824, 805, 804), (822, 823, 804, 803), (821, 822, 803, 802), (820, 821, 802, 801), (839, 820, 801, 800), (760, 762, 820, 839), (762, 764, 821, 820), (764, 766, 822, 821), (766, 768, 823, 822), (768, 770, 824, 823), (770, 772, 825, 824), (772, 774, 826, 825), (774, 776, 827, 826), (776, 778, 828, 827), (778, 780, 829, 828), (780, 782, 830, 829), (782, 784, 831, 830), (784, 786, 832, 831), (786, 788, 833, 832), (788, 790, 834, 833), (790, 792, 835, 834), (792, 794, 836, 835), (794, 796, 837, 836), (796, 798, 838, 837), (798, 760, 839, 838), (807, 1283, 1285, 806), (1277, 1149, 1092, 1274), (1138, 1225, 1226, 1101), (1096, 1228, 1230, 1097), (1099, 1275, 1283, 807), (1117, 1220, 1222, 1119), (1261, 1084, 1083, 1259), (1107, 1236, 1238, 1109), (1111, 1213, 1247, 1113), (811, 1256, 1272, 810), (1115, 1215, 1220, 1117), (1137, 1218, 1225, 1138), (808, 1098, 1099, 807), (813, 1260, 1258, 812), (1119, 1222, 1245, 1121), (1101, 1226, 1243, 1103), (1125, 1232, 1234, 1127), (814, 1266, 1260, 813), (1139, 1100, 841, 840), (800, 1263, 1287, 819), (882, 1018, 1022, 887), (1302, 1304, 873, 868), (934, 986, 988, 939), (952, 957, 1340, 1343), (888, 1023, 1019, 883), (935, 1060, 1064, 940), (954, 959, 1339, 1337), (884, 966, 968, 889), (1345, 1342, 951, 946), (941, 1065, 1061, 936), (885, 1020, 1024, 890), (949, 954, 1337, 1335), (937, 1062, 1066, 942), (947, 952, 1343, 1344), (891, 1025, 1021, 886), (943, 1067, 1063, 938), (944, 949, 1335, 1333), (887, 1022, 1026, 892), (937, 942, 1346, 1349), (939, 988, 990, 944), (893, 1027, 1023, 888), (939, 944, 1333, 1331), (940, 1064, 1068, 945), (1351, 1348, 936, 931), (889, 968, 970, 894), (946, 1069, 1065, 941), (934, 939, 1331, 1329), (890, 1024, 1028, 895), (932, 937, 1349, 1350), (942, 1066, 1070, 947), (896, 1029, 1025, 891), (929, 934, 1329, 1327), (948, 1071, 1067, 943), (922, 927, 1352, 1355), (892, 1026, 1030, 897), (944, 990, 992, 949), (924, 929, 1327, 1325), (898, 1031, 1027, 893), (1357, 1354, 921, 916), (945, 1068, 1072, 950), (894, 970, 972, 899), (919, 924, 1325, 1323), (951, 1073, 1069, 946), (917, 922, 1355, 1356), (895, 1028, 1032, 900), (947, 1070, 1074, 952), (914, 919, 1323, 1321), (901, 1033, 1029, 896), (907, 912, 1358, 1361), (953, 1075, 1071, 948), (897, 1030, 1034, 902), (909, 914, 1321, 1319), (949, 992, 994, 954), (902, 907, 1361, 1362), (903, 1035, 1031, 898), (950, 1072, 1076, 955), (904, 909, 1319, 1317), (899, 972, 974, 904), (897, 902, 1362, 1364), (956, 1077, 1073, 951), (900, 1032, 1036, 905), (899, 904, 1317, 1315), (952, 1074, 1078, 957), (892, 897, 1364, 1367), (906, 1037, 1033, 901), (958, 1079, 1075, 953), (894, 899, 1315, 1313), (902, 1034, 1038, 907), (887, 892, 1367, 1368), (954, 994, 996, 959), (908, 1039, 1035, 903), (889, 894, 1313, 1311), (955, 1076, 1003, 864), (882, 887, 1368, 1370), (904, 974, 976, 909), (863, 1002, 1077, 956), (884, 889, 1311, 1309), (905, 1036, 1040, 910), (877, 882, 1370, 1373), (957, 1078, 1001, 862), (841, 961, 998, 840), (879, 884, 1309, 1307), (911, 1041, 1037, 906), (872, 877, 1373, 1374), (861, 1000, 1079, 958), (842, 963, 961, 841), (874, 879, 1307, 1305), (907, 1038, 1042, 912), (867, 872, 1374, 1376), (959, 996, 999, 860), (843, 965, 963, 842), (869, 874, 1305, 1303), (913, 1043, 1039, 908), (862, 867, 1376, 1379), (844, 967, 965, 843), (909, 976, 978, 914), (959, 860, 1300, 1339), (845, 969, 967, 844), (1438, 1437, 1004, 1003), (910, 1040, 1044, 915), (997, 998, 1518, 1517), (1442, 1444, 1010, 1006), (1077, 1002, 1439, 1400), (995, 997, 1517, 1515), (1075, 1079, 1479, 1477), (1405, 1402, 1072, 1068), (993, 995, 1515, 1513), (1071, 1075, 1477, 1475), (1069, 1073, 1403, 1404), (991, 993, 1513, 1511), (1067, 1071, 1475, 1473), (1065, 1069, 1404, 1406), (989, 991, 1511, 1509), (1063, 1067, 1473, 1471), (1411, 1408, 1060, 1056), (987, 989, 1509, 1507), (1059, 1063, 1471, 1469), (1057, 1061, 1409, 1410), (985, 987, 1507, 1505), (1055, 1059, 1469, 1467), (1049, 1053, 1412, 1415), (983, 985, 1505, 1503), (1051, 1055, 1467, 1465), (1417, 1414, 1048, 1044), (981, 983, 1503, 1501), (1047, 1051, 1465, 1463), (1045, 1049, 1415, 1416), (979, 981, 1501, 1499), (1043, 1047, 1463, 1461), (1041, 1045, 1416, 1418), (977, 979, 1499, 1497), (1039, 1043, 1461, 1459), (1423, 1420, 1036, 1032), (975, 977, 1497, 1495), (1035, 1039, 1459, 1457), (1033, 1037, 1421, 1422), (973, 975, 1495, 1493), (1031, 1035, 1457, 1455), (1029, 1033, 1422, 1424), (971, 973, 1493, 1491), (1027, 1031, 1455, 1453), (1429, 1426, 1024, 1020), (969, 971, 1491, 1489), (1023, 1027, 1453, 1451), (1021, 1025, 1427, 1428), (967, 969, 1489, 1487), (1019, 1023, 1451, 1449), (1013, 1017, 1430, 1433), (965, 967, 1487, 1485), (1015, 1019, 1449, 1447), (1435, 1432, 1012, 1008), (963, 965, 1485, 1483), (1011, 1015, 1447, 1445), (1009, 1013, 1433, 1434), (1519, 1480, 960, 999), (1007, 1011, 1445, 1443), (1005, 1009, 1434, 1436), (961, 963, 1483, 1481), (1000, 1007, 1443, 1440), (1079, 1000, 1440, 1479), (938, 1063, 1059, 933), (886, 1021, 1017, 881), (932, 1058, 1062, 937), (880, 1016, 1020, 885), (936, 1061, 1057, 931), (879, 964, 966, 884), (930, 1056, 1060, 935), (883, 1019, 1015, 878), (929, 984, 986, 934), (877, 1014, 1018, 882), (933, 1059, 1055, 928), (881, 1017, 1013, 876), (927, 1054, 1058, 932), (875, 1012, 1016, 880), (931, 1057, 1053, 926), (874, 962, 964, 879), (925, 1052, 1056, 930), (840, 998, 997, 859), (878, 1015, 1011, 873), (924, 982, 984, 929), (859, 997, 995, 858), (872, 1010, 1014, 877), (928, 1055, 1051, 923), (858, 995, 993, 857), (876, 1013, 1009, 871), (922, 1050, 1054, 927), (857, 993, 991, 856), (870, 1008, 1012, 875), (926, 1053, 1049, 921), (856, 991, 989, 855), (869, 960, 962, 874), (920, 1048, 1052, 925), (855, 989, 987, 854), (873, 1011, 1007, 868), (919, 980, 982, 924), (854, 987, 985, 853), (867, 1006, 1010, 872), (923, 1051, 1047, 918), (853, 985, 983, 852), (871, 1009, 1005, 866), (917, 1046, 1050, 922), (852, 983, 981, 851), (865, 1004, 1008, 870), (921, 1049, 1045, 916), (851, 981, 979, 850), (860, 999, 960, 869), (915, 1044, 1048, 920), (850, 979, 977, 849), (868, 1007, 1000, 861), (914, 978, 980, 919), (849, 977, 975, 848), (862, 1001, 1006, 867), (918, 1047, 1043, 913), (848, 975, 973, 847), (866, 1005, 1002, 863), (912, 1042, 1046, 917), (847, 973, 971, 846), (864, 1003, 1004, 865), (916, 1045, 1041, 911), (846, 971, 969, 845), (1100, 1102, 842, 841), (1102, 1104, 843, 842), (1104, 1106, 844, 843), (1106, 1108, 845, 844), (1108, 1110, 846, 845), (1110, 1112, 847, 846), (1112, 1114, 848, 847), (1114, 1116, 849, 848), (1116, 1118, 850, 849), (1118, 1120, 851, 850), (1120, 1122, 852, 851), (1122, 1124, 853, 852), (1124, 1126, 854, 853), (1126, 1128, 855, 854), (1128, 1130, 856, 855), (1130, 1132, 857, 856), (1132, 1134, 858, 857), (1134, 1136, 859, 858), (1136, 1139, 840, 859), (1127, 1234, 1241, 1129), (1139, 1138, 1101, 1100), (1100, 1101, 1103, 1102), (1102, 1103, 1105, 1104), (1104, 1105, 1107, 1106), (1106, 1107, 1109, 1108), (1108, 1109, 1111, 1110), (1110, 1111, 1113, 1112), (1112, 1113, 1115, 1114), (1114, 1115, 1117, 1116), (1116, 1117, 1119, 1118), (1118, 1119, 1121, 1120), (1120, 1121, 1123, 1122), (1122, 1123, 1125, 1124), (1124, 1125, 1127, 1126), (1126, 1127, 1129, 1128), (1128, 1129, 1131, 1130), (1130, 1131, 1133, 1132), (1132, 1133, 1135, 1134), (1134, 1135, 1137, 1136), (1136, 1137, 1138, 1139), (1129, 1241, 1249, 1131), (1113, 1096, 1097, 1115), (802, 1268, 1270, 801), (810, 1272, 1278, 809), (1090, 1187, 1198, 1091), (1081, 1192, 1207, 1080), (1154, 1199, 1168, 1155), (1166, 1173, 1172, 1167), (1088, 1197, 1196, 1087), (1141, 1190, 1169, 1142), (1148, 1204, 1179, 1157), (1085, 1195, 1194, 1084), (1144, 1188, 1206, 1145), (1159, 1203, 1177, 1160), (1082, 1193, 1192, 1081), (1095, 1183, 1185, 1147), (1162, 1202, 1175, 1163), (1092, 1184, 1191, 1093), (1093, 1191, 1190, 1141), (1149, 1186, 1184, 1092), (1165, 1201, 1173, 1166), (1089, 1210, 1197, 1088), (1143, 1189, 1188, 1144), (1151, 1200, 1170, 1150), (1086, 1209, 1195, 1085), (1146, 1171, 1187, 1090), (1109, 1238, 1213, 1111), (1113, 1247, 1228, 1096), (1103, 1243, 1251, 1105), (1098, 1276, 1275, 1099), (1121, 1245, 1253, 1123), (1131, 1249, 1255, 1133), (806, 1285, 1289, 805), (801, 1270, 1263, 800), (819, 1287, 1291, 818), (805, 1289, 1293, 804), (818, 1291, 1295, 817), (808, 1281, 1276, 1098), (804, 1293, 1297, 803), (1105, 1251, 1236, 1107), (1123, 1253, 1232, 1125), (817, 1295, 1299, 816), (803, 1297, 1268, 802), (1097, 1230, 1215, 1115), (816, 1299, 1264, 815), (1133, 1255, 1216, 1135), (1198, 1187, 1200, 1172), (1210, 1198, 1172, 1173), (1197, 1210, 1173, 1201), (1196, 1197, 1201, 1174), (1209, 1196, 1174, 1175), (1195, 1209, 1175, 1202), (1194, 1195, 1202, 1176), (1208, 1194, 1176, 1177), (1193, 1208, 1177, 1203), (1192, 1193, 1203, 1178), (1207, 1192, 1178, 1179), (1205, 1207, 1179, 1204), (1190, 1191, 1211, 1180), (1169, 1190, 1180, 1168), (1189, 1169, 1168, 1199), (1188, 1189, 1199, 1181), (1206, 1188, 1181, 1182), (1171, 1206, 1182, 1170), (1184, 1186, 1185, 1183), (1187, 1171, 1170, 1200), (1204, 1185, 1186, 1205), (1191, 1184, 1183, 1211), (1163, 1175, 1174, 1164), (1150, 1170, 1182, 1152), (1084, 1194, 1208, 1083), (1160, 1177, 1176, 1161), (1140, 1205, 1186, 1149), (1087, 1196, 1209, 1086), (1167, 1172, 1200, 1151), (1157, 1179, 1178, 1158), (1147, 1185, 1204, 1148), (1091, 1198, 1210, 1089), (1164, 1174, 1201, 1165), (1155, 1168, 1180, 1156), (1145, 1206, 1171, 1146), (1094, 1211, 1183, 1095), (1161, 1176, 1202, 1162), (1152, 1182, 1181, 1153), (1142, 1169, 1189, 1143), (1158, 1178, 1203, 1159), (1080, 1207, 1205, 1140), (1156, 1180, 1211, 1094), (1083, 1208, 1193, 1082), (1153, 1181, 1199, 1154), (1217, 1166, 1167, 1219), (1214, 1148, 1157, 1221), (1233, 1161, 1162, 1235), (1237, 1154, 1155, 1239), (1248, 1164, 1165, 1254), (1244, 1159, 1160, 1252), (1242, 1152, 1153, 1250), (1240, 1163, 1164, 1248), (1229, 1095, 1147, 1231), (1212, 1156, 1094, 1246), (1250, 1153, 1154, 1237), (1252, 1160, 1161, 1233), (1246, 1094, 1095, 1229), (1224, 1151, 1150, 1227), (1221, 1157, 1158, 1223), (1254, 1165, 1166, 1217), (1135, 1216, 1218, 1137), (1231, 1147, 1148, 1214), (1235, 1162, 1163, 1240), (1219, 1167, 1151, 1224), (1227, 1150, 1152, 1242), (1223, 1158, 1159, 1244), (1217, 1216, 1255, 1254), (1221, 1220, 1215, 1214), (1233, 1232, 1253, 1252), (1237, 1236, 1251, 1250), (1254, 1255, 1249, 1248), (1252, 1253, 1245, 1244), (1250, 1251, 1243, 1242), (1248, 1249, 1241, 1240), (1229, 1228, 1247, 1246), (1246, 1247, 1213, 1212), (1239, 1238, 1236, 1237), (1235, 1234, 1232, 1233), (1231, 1230, 1228, 1229), (1227, 1226, 1225, 1224), (1223, 1222, 1220, 1221), (1219, 1218, 1216, 1217), (1214, 1215, 1230, 1231), (1212, 1213, 1238, 1239), (1240, 1241, 1234, 1235), (1224, 1225, 1218, 1219), (1242, 1243, 1226, 1227), (1244, 1245, 1222, 1223), (1239, 1155, 1156, 1212), (1265, 1086, 1085, 1267), (1269, 1145, 1146, 1271), (1294, 1088, 1087, 1298), (1292, 1143, 1144, 1296), (1290, 1089, 1088, 1294), (809, 1278, 1281, 808), (1288, 1142, 1143, 1292), (1286, 1091, 1089, 1290), (1284, 1141, 1142, 1288), (1262, 1090, 1091, 1286), (1282, 1093, 1141, 1284), (1274, 1092, 1093, 1282), (1296, 1144, 1145, 1269), (1298, 1087, 1086, 1265), (815, 1264, 1266, 814), (1271, 1146, 1090, 1262), (1267, 1085, 1084, 1261), (1257, 1082, 1081, 1273), (812, 1258, 1256, 811), (1280, 1140, 1149, 1277), (1273, 1081, 1080, 1279), (1279, 1080, 1140, 1280), (1265, 1264, 1299, 1298), (1269, 1268, 1297, 1296), (1298, 1299, 1295, 1294), (1296, 1297, 1293, 1292), (1294, 1295, 1291, 1290), (1277, 1276, 1281, 1280), (1292, 1293, 1289, 1288), (1290, 1291, 1287, 1286), (1288, 1289, 1285, 1284), (1286, 1287, 1263, 1262), (1284, 1285, 1283, 1282), (1282, 1283, 1275, 1274), (1271, 1270, 1268, 1269), (1267, 1266, 1264, 1265), (1262, 1263, 1270, 1271), (1261, 1260, 1266, 1267), (1259, 1258, 1260, 1261), (1257, 1256, 1258, 1259), (1273, 1272, 1256, 1257), (1274, 1275, 1276, 1277), (1279, 1278, 1272, 1273), (1280, 1281, 1278, 1279), (1259, 1083, 1082, 1257), (1338, 1301, 861, 958), (1304, 1306, 878, 873), (1306, 1308, 883, 878), (1308, 1310, 888, 883), (1310, 1312, 893, 888), (1312, 1314, 898, 893), (1314, 1316, 903, 898), (1316, 1318, 908, 903), (1318, 1320, 913, 908), (1320, 1322, 918, 913), (1322, 1324, 923, 918), (1324, 1326, 928, 923), (1326, 1328, 933, 928), (1328, 1330, 938, 933), (1330, 1332, 943, 938), (1332, 1334, 948, 943), (1334, 1336, 953, 948), (1336, 1338, 958, 953), (1378, 1377, 866, 863), (860, 869, 1303, 1300), (1301, 1300, 1303, 1302), (1302, 1303, 1305, 1304), (1304, 1305, 1307, 1306), (1306, 1307, 1309, 1308), (1308, 1309, 1311, 1310), (1310, 1311, 1313, 1312), (1312, 1313, 1315, 1314), (1314, 1315, 1317, 1316), (1316, 1317, 1319, 1318), (1318, 1319, 1321, 1320), (1320, 1321, 1323, 1322), (1322, 1323, 1325, 1324), (1324, 1325, 1327, 1326), (1326, 1327, 1329, 1328), (1328, 1329, 1331, 1330), (1330, 1331, 1333, 1332), (1332, 1333, 1335, 1334), (1334, 1335, 1337, 1336), (1336, 1337, 1339, 1338), (1338, 1339, 1300, 1301), (1301, 1302, 868, 861), (1377, 1375, 871, 866), (1375, 1372, 876, 871), (1372, 1371, 881, 876), (1371, 1369, 886, 881), (1369, 1366, 891, 886), (1366, 1365, 896, 891), (1365, 1363, 901, 896), (1363, 1360, 906, 901), (1360, 1359, 911, 906), (1359, 1357, 916, 911), (912, 917, 1356, 1358), (1354, 1353, 926, 921), (1353, 1351, 931, 926), (927, 932, 1350, 1352), (1348, 1347, 941, 936), (1347, 1345, 946, 941), (942, 947, 1344, 1346), (957, 862, 1379, 1340), (1342, 1341, 956, 951), (1345, 1344, 1343, 1342), (1351, 1350, 1349, 1348), (1357, 1356, 1355, 1354), (1363, 1362, 1361, 1360), (1369, 1368, 1367, 1366), (1375, 1374, 1373, 1372), (1341, 1340, 1379, 1378), (1347, 1346, 1344, 1345), (1353, 1352, 1350, 1351), (1359, 1358, 1356, 1357), (1365, 1364, 1362, 1363), (1371, 1370, 1368, 1369), (1377, 1376, 1374, 1375), (1342, 1343, 1340, 1341), (1348, 1349, 1346, 1347), (1354, 1355, 1352, 1353), (1360, 1361, 1358, 1359), (1366, 1367, 1364, 1365), (1372, 1373, 1370, 1371), (1378, 1379, 1376, 1377), (1341, 1378, 863, 956), (1002, 1005, 1436, 1439), (1437, 1435, 1008, 1004), (1432, 1431, 1016, 1012), (1431, 1429, 1020, 1016), (1017, 1021, 1428, 1430), (1426, 1425, 1028, 1024), (1025, 1029, 1424, 1427), (1425, 1423, 1032, 1028), (1420, 1419, 1040, 1036), (1037, 1041, 1418, 1421), (1419, 1417, 1044, 1040), (1414, 1413, 1052, 1048), (1413, 1411, 1056, 1052), (1053, 1057, 1410, 1412), (1408, 1407, 1064, 1060), (1061, 1065, 1406, 1409), (1407, 1405, 1068, 1064), (1402, 1401, 1076, 1072), (1073, 1077, 1400, 1403), (1478, 1441, 1001, 1078), (1444, 1446, 1014, 1010), (1446, 1448, 1018, 1014), (1448, 1450, 1022, 1018), (1450, 1452, 1026, 1022), (1452, 1454, 1030, 1026), (1454, 1456, 1034, 1030), (1456, 1458, 1038, 1034), (1458, 1460, 1042, 1038), (1460, 1462, 1046, 1042), (1462, 1464, 1050, 1046), (1464, 1466, 1054, 1050), (1466, 1468, 1058, 1054), (1468, 1470, 1062, 1058), (1470, 1472, 1066, 1062), (1472, 1474, 1070, 1066), (1474, 1476, 1074, 1070), (1476, 1478, 1078, 1074), (998, 961, 1481, 1518), (1441, 1442, 1006, 1001), (1480, 1482, 962, 960), (1482, 1484, 964, 962), (1484, 1486, 966, 964), (1486, 1488, 968, 966), (1488, 1490, 970, 968), (1490, 1492, 972, 970), (1492, 1494, 974, 972), (1494, 1496, 976, 974), (1496, 1498, 978, 976), (1498, 1500, 980, 978), (1500, 1502, 982, 980), (1502, 1504, 984, 982), (1504, 1506, 986, 984), (1506, 1508, 988, 986), (1508, 1510, 990, 988), (1510, 1512, 992, 990), (1512, 1514, 994, 992), (1514, 1516, 996, 994), (1516, 1519, 999, 996), (783, 1388, 1389, 781), (1435, 1434, 1433, 1432), (1429, 1428, 1427, 1426), (1423, 1422, 1421, 1420), (1405, 1404, 1403, 1402), (1417, 1416, 1415, 1414), (1425, 1424, 1422, 1423), (1411, 1410, 1409, 1408), (1407, 1406, 1404, 1405), (1401, 1400, 1439, 1438), (1419, 1418, 1416, 1417), (1437, 1436, 1434, 1435), (1413, 1412, 1410, 1411), (1431, 1430, 1428, 1429), (1408, 1409, 1406, 1407), (1426, 1427, 1424, 1425), (1402, 1403, 1400, 1401), (1420, 1421, 1418, 1419), (1438, 1439, 1436, 1437), (1414, 1415, 1412, 1413), (1432, 1433, 1430, 1431), (1441, 1440, 1443, 1442), (1442, 1443, 1445, 1444), (1444, 1445, 1447, 1446), (1446, 1447, 1449, 1448), (1448, 1449, 1451, 1450), (1450, 1451, 1453, 1452), (1452, 1453, 1455, 1454), (1454, 1455, 1457, 1456), (1456, 1457, 1459, 1458), (1458, 1459, 1461, 1460), (1460, 1461, 1463, 1462), (1462, 1463, 1465, 1464), (1464, 1465, 1467, 1466), (1466, 1467, 1469, 1468), (1468, 1469, 1471, 1470), (1470, 1471, 1473, 1472), (1472, 1473, 1475, 1474), (1474, 1475, 1477, 1476), (1476, 1477, 1479, 1478), (1478, 1479, 1440, 1441), (1519, 1518, 1481, 1480), (1480, 1481, 1483, 1482), (1482, 1483, 1485, 1484), (1484, 1485, 1487, 1486), (1486, 1487, 1489, 1488), (1488, 1489, 1491, 1490), (1490, 1491, 1493, 1492), (1492, 1493, 1495, 1494), (1494, 1495, 1497, 1496), (1496, 1497, 1499, 1498), (1498, 1499, 1501, 1500), (1500, 1501, 1503, 1502), (1502, 1503, 1505, 1504), (1504, 1505, 1507, 1506), (1506, 1507, 1509, 1508), (1508, 1509, 1511, 1510), (1510, 1511, 1513, 1512), (1512, 1513, 1515, 1514), (1514, 1515, 1517, 1516), (1516, 1517, 1518, 1519), (1401, 1438, 1003, 1076), (793, 1383, 1384, 791), (769, 1395, 1396, 767), (779, 1390, 1391, 777), (789, 1385, 1386, 787), (799, 1380, 1381, 797), (765, 1397, 1398, 763), (775, 1392, 1393, 773), (785, 1387, 1388, 783), (795, 1382, 1383, 793), (771, 1394, 1395, 769), (781, 1389, 1390, 779), (791, 1384, 1385, 789), (761, 1399, 1380, 799), (767, 1396, 1397, 765), (777, 1391, 1392, 775), (763, 1398, 1399, 761), (787, 1386, 1387, 785), (797, 1381, 1382, 795)])
me_cylinder_003.materials.append(mat_test)
me_cylinder_003.use_remesh_preserve_volume = False
me_cylinder_003.use_remesh_preserve_attributes = False
me_cylinder_003.use_mirror_vertex_groups = False
me_cylinder_003.update()

# ---- objects
ob_sun = bpy.data.objects.new('Sun', light_sun)
ob_cylinder = bpy.data.objects.new('Cylinder', me_cylinder_003)

# ---- transforms, parenting, visibility, modifiers, constraints
ob_sun.location = (-3.492, -0.3729, 5.614)
ob_sun.rotation_euler = (0.326, -0.6843, -0.5367)
ob_sun.lineart.crease_threshold = 0.0
ob_cylinder.location = (0.009078, -0.507, 1.113)
ob_cylinder.lineart.crease_threshold = 0.0
_m = ob_cylinder.modifiers.new('Subsurf', 'SUBSURF')
_m.uv_smooth = 'PRESERVE_CORNERS'
_m.quality = 2
_m.show_only_control_edges = False

# ---- collection membership
col_collection_1.objects.link(ob_sun)
col_collection_1.objects.link(ob_cylinder)

# ---- scene / render settings (as saved in the file)
scene.frame_start = 1; scene.frame_end = 250; scene.frame_set(1)
scene.render.engine = 'CYCLES'
scene.render.resolution_percentage = 50
scene.render.dither_intensity = 0.0
scene.cycles.use_denoising = False
scene.cycles.samples = 128
scene.cycles.sampling_pattern = 'TABULATED_SOBOL'
scene.cycles.light_sampling_threshold = 0.0
scene.cycles.use_adaptive_sampling = False
scene.cycles.use_light_tree = False
scene.cycles.blur_glossy = 0.0
scene.cycles.sample_clamp_indirect = 0.0
scene.view_settings.view_transform = 'Standard'
bpy.context.view_layer.update()

# ---- added for rendering (the .blend has no active camera): camera
cam_auto = bpy.data.cameras.new('AutoCamera')
cam_auto.lens = 50.0
cam_auto.sensor_width = 36.0
cam_auto.clip_end = 1000.0
ob_auto_camera = bpy.data.objects.new('AutoCamera', cam_auto)
scene.collection.objects.link(ob_auto_camera)
ob_auto_camera.location = (3.64552, -4.87075, 4.34143)
ob_auto_camera.rotation_euler = (1.09748, -7.21219e-08, 0.694738)
scene.camera = ob_auto_camera
bpy.context.view_layer.update()
